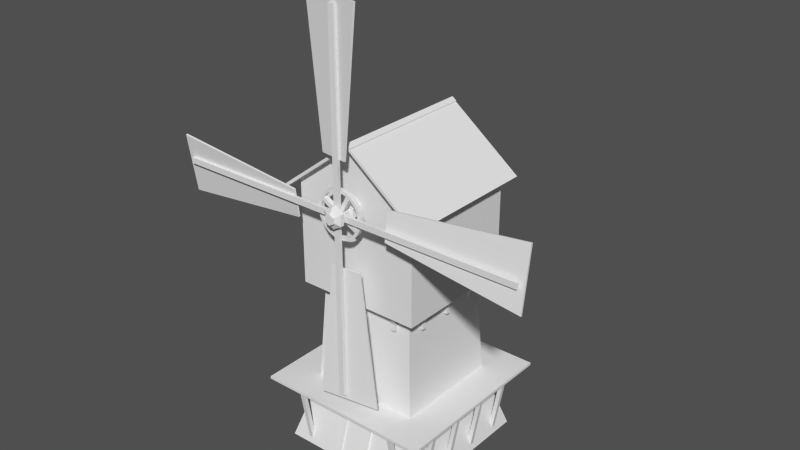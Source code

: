 # Source: WindMill.blend  (saved by Blender 4.1.23; exported with 4.5.12 LTS)
import bpy
from mathutils import Matrix  # noqa: F401  (used for matrix-valued properties, if any)

bpy.ops.wm.read_factory_settings(use_empty=True)
scene = bpy.context.scene
scene.name = 'Scene'

# ---- collections
col_collection_1 = bpy.data.collections.new('Collection 1'); scene.collection.children.link(col_collection_1)

# ---- world
world_world = bpy.data.worlds.new('World'); scene.world = world_world
world_world.use_nodes = True; world_world.node_tree.nodes.clear()
_N = world_world.node_tree.nodes; _L = world_world.node_tree.links
n0 = _N.new('ShaderNodeOutputWorld'); n0.name = 'World Output'; n0.location = (300, 300)
n1 = _N.new('ShaderNodeBlackbody'); n1.name = 'Blackbody'; n1.location = (-272, 291)
n1.inputs[0].default_value = 7000.0
n2 = _N.new('ShaderNodeBackground'); n2.name = 'Background'; n2.location = (10, 300)
n2.inputs[0].default_value = (0.07837, 0.07837, 0.07837, 1.0)
_L.new(n2.outputs[0], n0.inputs[0])
n0.is_active_output = True
world_world.color = (0.4543, 0.4486, 0.6074)
world_world.use_sun_shadow = False
world_world.sun_shadow_jitter_overblur = 0.0
world_world.cycles.sampling_method = 'NONE'
world_world.cycles.sample_map_resolution = 256
world_world.light_settings.ao_factor = 0.4504

# ---- meshes
me_cube = bpy.data.meshes.new('Cube')
me_cube.from_pydata([(-1.133, -1.441, -1.313), (-1.133, -1.632, -0.2429), (-1.049, -1.441, -1.313), (-1.049, -1.632, -0.2429), (-1.133, -1.491, -1.484), (-1.133, -1.716, -0.2429), (-1.049, -1.491, -1.484), (-1.049, -1.716, -0.2429), (1.044, -1.44, -1.313), (1.044, -1.631, -0.2429), (1.129, -1.439, -1.313), (1.129, -1.631, -0.2429), (1.044, -1.49, -1.484), (1.044, -1.715, -0.2429), (1.129, -1.49, -1.484), (1.129, -1.715, -0.2429), (1.133, 1.441, -1.313), (1.133, 1.632, -0.2429), (1.049, 1.441, -1.313), (1.049, 1.632, -0.2429), (1.133, 1.491, -1.484), (1.133, 1.716, -0.2429), (1.049, 1.491, -1.484), (1.049, 1.716, -0.2429), (0.4075, 1.44, -1.313), (0.4074, 1.632, -0.2429), (0.3231, 1.44, -1.313), (0.323, 1.631, -0.2429), (0.4074, 1.49, -1.484), (0.4073, 1.716, -0.2429), (0.323, 1.49, -1.484), (0.3229, 1.716, -0.2429), (-0.3184, 1.44, -1.313), (-0.3185, 1.631, -0.2429), (-0.4028, 1.44, -1.313), (-0.4029, 1.631, -0.2429), (-0.3185, 1.49, -1.484), (-0.3186, 1.716, -0.2429), (-0.4029, 1.49, -1.484), (-0.403, 1.716, -0.2429), (-1.044, 1.44, -1.313), (-1.044, 1.631, -0.2429), (-1.129, 1.439, -1.313), (-1.129, 1.631, -0.2429), (-1.044, 1.49, -1.484), (-1.044, 1.715, -0.2429), (-1.129, 1.49, -1.484), (-1.129, 1.715, -0.2429), (-1.44, 1.134, -1.313), (-1.631, 1.134, -0.2429), (-1.44, 1.05, -1.313), (-1.631, 1.05, -0.2429), (-1.49, 1.134, -1.484), (-1.716, 1.134, -0.2429), (-1.49, 1.05, -1.484), (-1.716, 1.05, -0.2429), (-1.44, 0.4082, -1.313), (-1.631, 0.4082, -0.2429), (-1.44, 0.3238, -1.313), (-1.631, 0.3238, -0.2429), (-1.49, 0.4082, -1.484), (-1.716, 0.4082, -0.2429), (-1.49, 0.3238, -1.484), (-1.716, 0.3238, -0.2429), (-1.44, -0.3177, -1.313), (-1.631, -0.3177, -0.2429), (-1.44, -0.4021, -1.313), (-1.631, -0.4021, -0.2429), (-1.49, -0.3177, -1.484), (-1.716, -0.3177, -0.2429), (-1.49, -0.4021, -1.484), (-1.716, -0.4021, -0.2429), (-1.44, -1.044, -1.313), (-1.631, -1.044, -0.2429), (-1.44, -1.128, -1.313), (-1.631, -1.128, -0.2429), (-1.49, -1.044, -1.484), (-1.716, -1.044, -0.2429), (-1.49, -1.128, -1.484), (-1.716, -1.128, -0.2429), (1.44, -1.134, -1.313), (1.631, -1.134, -0.2429), (1.44, -1.05, -1.313), (1.631, -1.05, -0.2429), (1.49, -1.134, -1.484), (1.716, -1.134, -0.2429), (1.49, -1.05, -1.484), (1.716, -1.05, -0.2429), (1.44, -0.4082, -1.313), (1.631, -0.4082, -0.2429), (1.44, -0.3238, -1.313), (1.631, -0.3238, -0.2429), (1.49, -0.4082, -1.484), (1.716, -0.4082, -0.2429), (1.49, -0.3238, -1.484), (1.716, -0.3238, -0.2429), (1.44, 0.3177, -1.313), (1.631, 0.3177, -0.2429), (1.44, 0.4021, -1.313), (1.631, 0.4021, -0.2429), (1.49, 0.3177, -1.484), (1.716, 0.3177, -0.2429), (1.49, 0.4021, -1.484), (1.716, 0.4021, -0.2429), (1.44, 1.044, -1.313), (1.631, 1.044, -0.2429), (1.44, 1.128, -1.313), (1.631, 1.128, -0.2429), (1.49, 1.044, -1.484), (1.716, 1.044, -0.2429), (1.49, 1.128, -1.484), (1.716, 1.128, -0.2429), (0.0, -1.582, 4.331), (0.0, -1.668, 4.331), (0.09383, -1.582, 4.321), (0.09383, -1.668, 4.321), (0.1841, -1.582, 4.294), (0.1841, -1.668, 4.294), (0.2672, -1.582, 4.25), (0.2672, -1.668, 4.25), (0.3401, -1.582, 4.19), (0.3401, -1.668, 4.19), (0.3999, -1.582, 4.117), (0.3999, -1.668, 4.117), (0.4443, -1.582, 4.034), (0.4443, -1.668, 4.034), (0.4717, -1.582, 3.944), (0.4717, -1.668, 3.944), (0.481, -1.582, 3.85), (0.481, -1.668, 3.85), (0.4717, -1.582, 3.756), (0.4717, -1.668, 3.756), (0.4443, -1.582, 3.666), (0.4443, -1.668, 3.666), (0.3999, -1.582, 3.583), (0.3999, -1.668, 3.583), (0.3401, -1.582, 3.51), (0.3401, -1.668, 3.51), (0.2672, -1.582, 3.45), (0.2672, -1.668, 3.45), (0.1841, -1.582, 3.405), (0.1841, -1.668, 3.405), (0.09383, -1.582, 3.378), (0.09383, -1.668, 3.378), (-1.47e-07, -1.582, 3.369), (-1.47e-07, -1.668, 3.369), (-0.09383, -1.582, 3.378), (-0.09383, -1.668, 3.378), (-0.1841, -1.582, 3.405), (-0.1841, -1.668, 3.405), (-0.2672, -1.582, 3.45), (-0.2672, -1.668, 3.45), (-0.3401, -1.582, 3.51), (-0.3401, -1.668, 3.51), (-0.3999, -1.582, 3.583), (-0.3999, -1.668, 3.583), (-0.4443, -1.582, 3.666), (-0.4443, -1.668, 3.666), (-0.4717, -1.582, 3.756), (-0.4717, -1.668, 3.756), (-0.481, -1.582, 3.85), (-0.481, -1.668, 3.85), (-0.4717, -1.582, 3.944), (-0.4717, -1.668, 3.944), (-0.4443, -1.582, 4.034), (-0.4443, -1.668, 4.034), (-0.3999, -1.582, 4.117), (-0.3999, -1.668, 4.117), (-0.3401, -1.582, 4.19), (-0.3401, -1.668, 4.19), (-0.2672, -1.582, 4.25), (-0.2672, -1.668, 4.25), (-0.1841, -1.582, 4.294), (-0.1841, -1.668, 4.294), (-0.09383, -1.582, 4.321), (-0.09383, -1.668, 4.321), (0.0, -1.582, 4.271), (0.0, -1.668, 4.271), (0.08221, -1.582, 4.263), (0.08221, -1.668, 4.263), (0.1613, -1.582, 4.239), (0.1613, -1.668, 4.239), (0.2341, -1.582, 4.2), (0.2341, -1.668, 4.2), (0.298, -1.582, 4.148), (0.298, -1.668, 4.148), (0.3504, -1.582, 4.084), (0.3504, -1.668, 4.084), (0.3893, -1.582, 4.011), (0.3893, -1.668, 4.011), (0.4133, -1.582, 3.932), (0.4133, -1.668, 3.932), (0.4214, -1.582, 3.85), (0.4214, -1.668, 3.85), (0.4133, -1.582, 3.768), (0.4133, -1.668, 3.768), (0.3893, -1.582, 3.688), (0.3893, -1.668, 3.688), (0.3504, -1.582, 3.616), (0.3504, -1.668, 3.616), (0.298, -1.582, 3.552), (0.298, -1.668, 3.552), (0.2341, -1.582, 3.499), (0.2341, -1.668, 3.499), (0.1613, -1.582, 3.46), (0.1613, -1.668, 3.46), (0.08221, -1.582, 3.436), (0.08221, -1.668, 3.436), (-1.47e-07, -1.582, 3.428), (-1.47e-07, -1.668, 3.428), (-0.08221, -1.582, 3.436), (-0.08221, -1.668, 3.436), (-0.1613, -1.582, 3.46), (-0.1613, -1.668, 3.46), (-0.2341, -1.582, 3.499), (-0.2341, -1.668, 3.499), (-0.298, -1.582, 3.552), (-0.298, -1.668, 3.552), (-0.3504, -1.582, 3.616), (-0.3504, -1.668, 3.616), (-0.3893, -1.582, 3.688), (-0.3893, -1.668, 3.688), (-0.4133, -1.582, 3.768), (-0.4133, -1.668, 3.768), (-0.4214, -1.582, 3.85), (-0.4214, -1.668, 3.85), (-0.4133, -1.582, 3.932), (-0.4133, -1.668, 3.932), (-0.3893, -1.582, 4.011), (-0.3893, -1.668, 4.011), (-0.3504, -1.582, 4.084), (-0.3504, -1.668, 4.084), (-0.298, -1.582, 4.148), (-0.298, -1.668, 4.148), (-0.2341, -1.582, 4.2), (-0.2341, -1.668, 4.2), (-0.1613, -1.582, 4.239), (-0.1613, -1.668, 4.239), (-0.08221, -1.582, 4.263), (-0.08221, -1.668, 4.263), (0.02143, -1.582, 3.802), (0.02143, -1.668, 3.802), (-0.05142, -1.668, 3.841), (-0.05142, -1.582, 3.841), (-0.04752, -1.582, 3.828), (-0.04752, -1.668, 3.828), (-0.00858, -1.668, 3.901), (-0.00858, -1.582, 3.901), (-0.02143, -1.582, 3.897), (-0.02143, -1.668, 3.897), (0.05142, -1.668, 3.858), (0.05142, -1.582, 3.858), (0.04752, -1.582, 3.871), (0.04752, -1.668, 3.871), (0.00858, -1.668, 3.798), (0.00858, -1.582, 3.798), (-0.2608, -1.587, -1.605), (-0.2608, -1.326, -0.7241), (0.2608, -1.553, -1.604), (0.2608, -1.292, -0.7236), (0.2608, -1.587, -1.605), (0.2608, -1.326, -0.7241), (-0.2608, -1.292, -0.7236), (-0.2608, -1.553, -1.604), (-0.3246, -1.587, -1.605), (-0.3246, -1.308, -0.6643), (-0.3246, -1.241, -0.6643), (-0.3246, -1.52, -1.605), (0.3246, -1.241, -0.6643), (0.3246, -1.52, -1.605), (0.3246, -1.308, -0.6643), (0.3246, -1.587, -1.605), (-0.7408, -1.028, 1.534), (-0.7408, -0.9997, 2.002), (-0.6624, -1.028, 1.534), (-0.6624, -0.9997, 2.002), (-0.7408, -1.106, 1.534), (-0.7408, -1.078, 2.002), (-0.6624, -1.106, 1.534), (-0.6624, -1.078, 2.002), (-0.7408, -1.086, 1.808), (-0.7408, -1.162, 2.002), (-0.6624, -1.086, 1.808), (-0.6624, -1.162, 2.002), (-0.7408, -1.095, 1.665), (-0.7408, -1.241, 2.002), (-0.6624, -1.095, 1.665), (-0.6624, -1.241, 2.002), (-0.03469, -1.028, 1.534), (-0.03469, -0.9997, 2.002), (0.04377, -1.028, 1.534), (0.04377, -0.9997, 2.002), (-0.03469, -1.106, 1.534), (-0.03469, -1.078, 2.002), (0.04377, -1.106, 1.534), (0.04377, -1.078, 2.002), (-0.03469, -1.086, 1.808), (-0.03469, -1.162, 2.002), (0.04377, -1.086, 1.808), (0.04377, -1.162, 2.002), (-0.03469, -1.095, 1.665), (-0.03469, -1.241, 2.002), (0.04377, -1.095, 1.665), (0.04377, -1.241, 2.002), (0.6715, -1.028, 1.534), (0.6715, -0.9997, 2.002), (0.7499, -1.028, 1.534), (0.7499, -0.9997, 2.002), (0.6715, -1.106, 1.534), (0.6715, -1.078, 2.002), (0.7499, -1.106, 1.534), (0.7499, -1.078, 2.002), (0.6715, -1.086, 1.808), (0.6715, -1.162, 2.002), (0.7499, -1.086, 1.808), (0.7499, -1.162, 2.002), (0.6715, -1.095, 1.665), (0.6715, -1.241, 2.002), (0.7499, -1.095, 1.665), (0.7499, -1.241, 2.002), (0.7408, 1.028, 1.534), (0.7408, 0.9997, 2.002), (0.6624, 1.028, 1.534), (0.6624, 0.9997, 2.002), (0.7408, 1.106, 1.534), (0.7408, 1.078, 2.002), (0.6624, 1.106, 1.534), (0.6624, 1.078, 2.002), (0.7408, 1.086, 1.808), (0.7408, 1.162, 2.002), (0.6624, 1.086, 1.808), (0.6624, 1.162, 2.002), (0.7408, 1.095, 1.665), (0.7408, 1.241, 2.002), (0.6624, 1.095, 1.665), (0.6624, 1.241, 2.002), (0.03469, 1.028, 1.534), (0.03469, 0.9997, 2.002), (-0.04377, 1.028, 1.534), (-0.04377, 0.9997, 2.002), (0.03469, 1.106, 1.534), (0.03469, 1.078, 2.002), (-0.04377, 1.106, 1.534), (-0.04377, 1.078, 2.002), (0.03469, 1.086, 1.808), (0.03469, 1.162, 2.002), (-0.04377, 1.086, 1.808), (-0.04377, 1.162, 2.002), (0.03469, 1.095, 1.665), (0.03469, 1.241, 2.002), (-0.04377, 1.095, 1.665), (-0.04377, 1.241, 2.002), (-0.6715, 1.028, 1.534), (-0.6715, 0.9997, 2.002), (-0.7499, 1.028, 1.534), (-0.7499, 0.9997, 2.002), (-0.6715, 1.106, 1.534), (-0.6715, 1.078, 2.002), (-0.7499, 1.106, 1.534), (-0.7499, 1.078, 2.002), (-0.6715, 1.086, 1.808), (-0.6715, 1.162, 2.002), (-0.7499, 1.086, 1.808), (-0.7499, 1.162, 2.002), (-0.6715, 1.095, 1.665), (-0.6715, 1.241, 2.002), (-0.7499, 1.095, 1.665), (-0.7499, 1.241, 2.002), (-1.028, 0.7408, 1.534), (-0.9997, 0.7408, 2.002), (-1.028, 0.6624, 1.534), (-0.9997, 0.6624, 2.002), (-1.106, 0.7408, 1.534), (-1.078, 0.7408, 2.002), (-1.106, 0.6624, 1.534), (-1.078, 0.6624, 2.002), (-1.086, 0.7408, 1.808), (-1.162, 0.7408, 2.002), (-1.086, 0.6624, 1.808), (-1.162, 0.6624, 2.002), (-1.095, 0.7408, 1.665), (-1.241, 0.7408, 2.002), (-1.095, 0.6624, 1.665), (-1.241, 0.6624, 2.002), (-1.028, 0.03469, 1.534), (-0.9997, 0.03469, 2.002), (-1.028, -0.04377, 1.534), (-0.9997, -0.04377, 2.002), (-1.106, 0.03469, 1.534), (-1.078, 0.03469, 2.002), (-1.106, -0.04377, 1.534), (-1.078, -0.04377, 2.002), (-1.086, 0.03469, 1.808), (-1.162, 0.03469, 2.002), (-1.086, -0.04377, 1.808), (-1.162, -0.04377, 2.002), (-1.095, 0.03469, 1.665), (-1.241, 0.03469, 2.002), (-1.095, -0.04377, 1.665), (-1.241, -0.04377, 2.002), (-1.028, -0.6715, 1.534), (-0.9997, -0.6715, 2.002), (-1.028, -0.7499, 1.534), (-0.9997, -0.7499, 2.002), (-1.106, -0.6715, 1.534), (-1.078, -0.6715, 2.002), (-1.106, -0.7499, 1.534), (-1.078, -0.7499, 2.002), (-1.086, -0.6715, 1.808), (-1.162, -0.6715, 2.002), (-1.086, -0.7499, 1.808), (-1.162, -0.7499, 2.002), (-1.095, -0.6715, 1.665), (-1.241, -0.6715, 2.002), (-1.095, -0.7499, 1.665), (-1.241, -0.7499, 2.002), (1.028, -0.7408, 1.534), (0.9997, -0.7408, 2.002), (1.028, -0.6624, 1.534), (0.9997, -0.6624, 2.002), (1.106, -0.7408, 1.534), (1.078, -0.7408, 2.002), (1.106, -0.6624, 1.534), (1.078, -0.6624, 2.002), (1.086, -0.7408, 1.808), (1.162, -0.7408, 2.002), (1.086, -0.6624, 1.808), (1.162, -0.6624, 2.002), (1.095, -0.7408, 1.665), (1.241, -0.7408, 2.002), (1.095, -0.6624, 1.665), (1.241, -0.6624, 2.002), (1.028, -0.03469, 1.534), (0.9997, -0.03469, 2.002), (1.028, 0.04377, 1.534), (0.9997, 0.04377, 2.002), (1.106, -0.03469, 1.534), (1.078, -0.03469, 2.002), (1.106, 0.04377, 1.534), (1.078, 0.04377, 2.002), (1.086, -0.03469, 1.808), (1.162, -0.03469, 2.002), (1.086, 0.04377, 1.808), (1.162, 0.04377, 2.002), (1.095, -0.03469, 1.665), (1.241, -0.03469, 2.002), (1.095, 0.04377, 1.665), (1.241, 0.04377, 2.002), (1.028, 0.6715, 1.534), (0.9997, 0.6715, 2.002), (1.028, 0.7499, 1.534), (0.9997, 0.7499, 2.002), (1.106, 0.6715, 1.534), (1.078, 0.6715, 2.002), (1.106, 0.7499, 1.534), (1.078, 0.7499, 2.002), (1.086, 0.6715, 1.808), (1.162, 0.6715, 2.002), (1.086, 0.7499, 1.808), (1.162, 0.7499, 2.002), (1.095, 0.6715, 1.665), (1.241, 0.6715, 2.002), (1.095, 0.7499, 1.665), (1.241, 0.7499, 2.002), (-8.966e-08, -1.134, 4.03), (0.0, -1.416, 4.03), (0.1549, -1.134, 3.94), (0.1549, -1.416, 3.94), (0.1549, -1.134, 3.761), (0.1549, -1.416, 3.761), (-1.053e-07, -1.134, 3.672), (-1.564e-08, -1.416, 3.672), (-0.1549, -1.134, 3.761), (-0.1549, -1.416, 3.761), (-0.1549, -1.134, 3.94), (-0.1549, -1.416, 3.94), (0.1549, -1.493, 3.94), (3.527e-09, -1.493, 4.03), (0.1549, -1.493, 3.761), (-1.211e-08, -1.493, 3.672), (-0.1549, -1.493, 3.761), (-0.1549, -1.493, 3.94), (0.09251, -1.493, 3.904), (6.735e-10, -1.493, 3.958), (0.09251, -1.493, 3.797), (-8.665e-09, -1.493, 3.744), (-0.09251, -1.493, 3.797), (-0.09251, -1.493, 3.904), (0.09251, -1.754, 3.904), (1.84e-08, -1.754, 3.958), (0.09251, -1.754, 3.797), (9.062e-09, -1.754, 3.744), (-0.09251, -1.754, 3.797), (-0.09251, -1.754, 3.904), (0.1887, -1.754, 3.96), (1.905e-08, -1.754, 4.069), (0.1887, -1.754, 3.742), (8.562e-12, -1.754, 3.633), (-0.1887, -1.754, 3.742), (-0.1887, -1.754, 3.96), (0.1887, -1.83, 3.96), (1.829e-08, -1.83, 4.069), (0.1887, -1.83, 3.742), (-7.521e-10, -1.83, 3.633), (-0.1887, -1.83, 3.742), (-0.1887, -1.83, 3.96), (0.09463, -1.888, 3.905), (1.973e-08, -1.888, 3.96), (0.09463, -1.888, 3.796), (1.017e-08, -1.888, 3.742), (-0.09463, -1.888, 3.796), (-0.09463, -1.888, 3.905), (0.09463, -1.925, 3.905), (2.228e-08, -1.925, 3.96), (0.09463, -1.925, 3.796), (1.272e-08, -1.925, 3.742), (-0.09463, -1.925, 3.796), (-0.09463, -1.925, 3.905), (1.526, 1.526, -1.604), (1.526, -1.526, -1.604), (-1.526, -1.526, -1.604), (-1.526, 1.526, -1.604), (1.28, 1.28, 1.9), (1.28, -1.28, 1.9), (-1.28, -1.28, 1.9), (-1.28, 1.28, 1.9), (1.28, 1.28, 4.016), (1.28, -1.28, 4.016), (-1.28, -1.28, 4.016), (-1.28, 1.28, 4.016), (-0.0001757, 1.28, 5.003), (-0.0001757, -1.28, 5.003), (1.313, 1.28, 4.059), (1.313, -1.28, 4.059), (-1.313, -1.28, 4.059), (-1.313, 1.28, 4.059), (1.47, 1.28, 3.869), (1.47, -1.28, 3.869), (-1.47, -1.28, 3.869), (-1.47, 1.28, 3.869), (1.504, 1.28, 3.912), (1.504, -1.28, 3.912), (-1.504, -1.28, 3.912), (-1.504, 1.28, 3.912), (-1.28, -1.456, 4.016), (-0.0001757, 1.456, 5.003), (-1.28, 1.456, 4.016), (1.28, 1.456, 4.016), (1.28, -1.456, 4.016), (-0.0001757, -1.456, 5.003), (-1.313, -1.456, 4.059), (-1.313, 1.456, 4.059), (1.313, 1.456, 4.059), (1.313, -1.456, 4.059), (1.504, 1.456, 3.912), (1.47, 1.456, 3.869), (-1.47, -1.456, 3.869), (-1.504, -1.456, 3.912), (-1.504, 1.456, 3.912), (-1.47, 1.456, 3.869), (1.47, -1.456, 3.869), (1.504, -1.456, 3.912), (1.125, 1.125, -0.2453), (1.125, -1.125, -0.2453), (-1.125, -1.125, -0.2453), (-1.125, 1.125, -0.2453), (-0.0001166, 1.456, 5.008), (-0.0001166, -1.456, 5.008), (0.08546, 1.28, 5.003), (-0.08531, 1.28, 5.003), (-0.08531, -1.28, 5.003), (0.08546, -1.28, 5.003), (-0.08531, 1.456, 5.003), (-0.01244, 1.456, 5.032), (7.625e-05, 1.456, 5.068), (0.08546, 1.456, 5.003), (0.01253, 1.456, 5.032), (0.08546, -1.456, 5.003), (0.01253, -1.456, 5.032), (7.625e-05, -1.456, 5.068), (-0.08531, -1.456, 5.003), (-0.01244, -1.456, 5.032), (-0.08531, 1.456, 5.028), (7.664e-05, 1.456, 5.093), (0.08546, 1.456, 5.028), (0.08546, -1.456, 5.028), (7.664e-05, -1.456, 5.093), (-0.08531, -1.456, 5.028), (-0.08531, 1.28, 5.028), (-0.08531, -1.28, 5.028), (7.664e-05, -1.28, 5.093), (0.08546, -1.28, 5.028), (0.08546, 1.28, 5.028), (7.664e-05, 1.28, 5.093), (1.239, 1.239, 1.9), (1.239, -1.239, 1.9), (-1.239, 1.239, 1.9), (-1.239, -1.239, 1.9), (1.0, 1.0, 1.998), (1.0, -1.0, 1.998), (-1.0, 1.0, 1.998), (-1.0, -1.0, 1.998), (1.239, 1.239, 1.998), (1.239, -1.239, 1.998), (-1.239, 1.239, 1.998), (-1.239, -1.239, 1.998), (-1.125, 1.125, -0.1909), (-1.125, -1.125, -0.1909), (1.125, -1.125, -0.1909), (1.125, 1.125, -0.1909), (1.815, 1.815, -0.2453), (-1.815, 1.815, -0.2453), (-1.815, -1.815, -0.2453), (1.815, -1.815, -0.2453), (-1.815, 1.815, -0.1909), (-1.815, -1.815, -0.1909), (1.815, -1.815, -0.1909), (1.815, 1.815, -0.1909), (3.797, -1.745, 3.363), (1.034, -1.696, 3.676), (3.797, -1.712, 3.352), (1.034, -1.662, 3.67), (3.797, -1.56, 4.565), (1.034, -1.61, 4.246), (3.797, -1.527, 4.554), (1.034, -1.576, 4.24), (3.691, -1.739, 3.793), (0.04114, -1.739, 3.793), (3.691, -1.676, 3.793), (0.04114, -1.676, 3.793), (3.691, -1.739, 3.909), (0.04113, -1.739, 3.909), (3.691, -1.676, 3.909), (0.04113, -1.676, 3.909), (0.4883, -1.745, 7.648), (0.1752, -1.696, 4.885), (0.4992, -1.712, 7.648), (0.1813, -1.662, 4.885), (-0.714, -1.56, 7.648), (-0.3956, -1.61, 4.885), (-0.7032, -1.527, 7.648), (-0.3894, -1.576, 4.885), (0.05744, -1.739, 7.541), (0.05783, -1.739, 3.892), (0.05744, -1.676, 7.541), (0.05783, -1.676, 3.892), (-0.05821, -1.739, 7.541), (-0.05783, -1.739, 3.892), (-0.05821, -1.676, 7.541), (-0.05783, -1.676, 3.892), (-3.797, -1.745, 4.34), (-1.034, -1.696, 4.026), (-3.797, -1.712, 4.35), (-1.034, -1.662, 4.032), (-3.797, -1.56, 3.137), (-1.034, -1.61, 3.455), (-3.797, -1.527, 3.148), (-1.034, -1.576, 3.462), (-3.691, -1.739, 3.909), (-0.04113, -1.739, 3.909), (-3.691, -1.676, 3.909), (-0.04113, -1.676, 3.909), (-3.691, -1.739, 3.793), (-0.04113, -1.739, 3.793), (-3.691, -1.676, 3.793), (-0.04113, -1.676, 3.793), (-0.4887, -1.745, 0.05367), (-0.1753, -1.696, 2.817), (-0.4996, -1.712, 0.05367), (-0.1815, -1.662, 2.817), (0.7136, -1.56, 0.05367), (0.3955, -1.61, 2.817), (0.7028, -1.527, 0.05367), (0.3893, -1.576, 2.817), (-0.05783, -1.739, 0.1603), (-0.05783, -1.739, 3.81), (-0.05783, -1.676, 0.1603), (-0.05783, -1.676, 3.81), (0.05783, -1.739, 0.1603), (0.05783, -1.739, 3.81), (0.05783, -1.676, 0.1603), (0.05783, -1.676, 3.81), (-1.063, -1.063, 0.9036), (1.063, -1.063, 0.9036), (1.063, 1.063, 0.9036), (-1.063, 1.063, 0.9036), (1.526, -1.192e-07, -1.604), (-1.526, 3.576e-07, -1.604), (1.28, -7.153e-07, 1.9), (-1.28, 3.576e-07, 1.9), (1.28, -7.153e-07, 4.016), (-1.28, 3.576e-07, 4.016), (1.313, -7.153e-07, 4.059), (-1.313, 3.576e-07, 4.059), (1.47, -8.345e-07, 3.869), (-1.47, 3.576e-07, 3.869), (1.504, -8.345e-07, 3.912), (-1.504, 3.576e-07, 3.912), (-1.125, 2.384e-07, -0.2453), (1.125, -2.384e-07, -0.2453), (-0.08531, -7.153e-07, 5.003), (0.08546, -7.153e-07, 5.003), (-0.08531, -7.153e-07, 5.028), (0.08546, -7.153e-07, 5.028), (7.664e-05, -7.153e-07, 5.093), (1.239, -7.153e-07, 1.9), (-1.239, 3.576e-07, 1.9), (1.0, -5.364e-07, 1.998), (-1.0, 1.788e-07, 1.998), (1.239, -7.153e-07, 1.998), (-1.239, 3.576e-07, 1.998), (1.125, -3.576e-07, -0.1909), (-1.125, 2.384e-07, -0.1909), (-1.815, 2.384e-07, -0.2453), (1.815, -3.576e-07, -0.2453), (1.815, -4.768e-07, -0.1909), (-1.815, 4.768e-07, -0.1909), (1.063, -4.768e-07, 0.9036), (-1.063, 1.192e-07, 0.9036), (2.416, -1.721, 3.519), (2.416, -1.687, 3.511), (2.416, -1.551, 4.397), (2.416, -1.585, 4.406), (-2.416, -1.721, 4.183), (-2.416, -1.687, 4.191), (-2.416, -1.551, 3.305), (-2.416, -1.585, 3.296), (-0.332, -1.721, 1.435), (-0.3405, -1.687, 1.435), (0.5461, -1.551, 1.435), (0.5546, -1.585, 1.435), (0.3318, -1.721, 6.267), (0.3403, -1.687, 6.267), (-0.5463, -1.551, 6.267), (-0.5548, -1.585, 6.267), (0.4197, -1.7, 6.957), (-0.6247, -1.539, 6.957), (-0.6344, -1.573, 6.957), (0.4101, -1.733, 6.957), (0.2535, -1.708, 5.576), (0.2608, -1.675, 5.576), (-0.4679, -1.564, 5.576), (-0.4752, -1.597, 5.576), (3.106, -1.7, 3.431), (3.106, -1.539, 4.476), (3.106, -1.573, 4.485), (3.106, -1.733, 3.441), (1.725, -1.708, 3.597), (1.725, -1.675, 3.59), (1.725, -1.564, 4.319), (1.725, -1.597, 4.326), (-3.106, -1.7, 4.271), (-3.106, -1.539, 3.226), (-3.106, -1.573, 3.217), (-3.106, -1.733, 4.261), (-1.725, -1.708, 4.105), (-1.725, -1.675, 4.112), (-1.725, -1.564, 3.383), (-1.725, -1.597, 3.376), (-0.2537, -1.708, 2.126), (-0.261, -1.675, 2.126), (0.4677, -1.564, 2.126), (0.475, -1.597, 2.126), (-0.4201, -1.7, 0.7444), (0.6244, -1.539, 0.7444), (0.6341, -1.573, 0.7444), (-0.4104, -1.733, 0.7444), (1.034, -1.619, 3.955), (3.797, -1.619, 3.953), (1.034, -1.653, 3.961), (3.797, -1.653, 3.964), (2.416, -1.653, 3.962), (2.416, -1.619, 3.954), (3.106, -1.653, 3.963), (3.106, -1.619, 3.953), (1.725, -1.619, 3.954), (1.725, -1.653, 3.962), (-0.1041, -1.619, 4.885), (-0.102, -1.619, 7.648), (-0.1102, -1.653, 4.885), (-0.1128, -1.653, 7.648), (-0.1115, -1.653, 6.267), (-0.103, -1.619, 6.267), (-0.1122, -1.653, 6.957), (-0.1025, -1.619, 6.957), (-0.1035, -1.619, 5.576), (-0.1109, -1.653, 5.576), (-1.034, -1.619, 3.747), (-3.797, -1.619, 3.749), (-1.034, -1.653, 3.741), (-3.797, -1.653, 3.738), (-2.416, -1.653, 3.74), (-2.416, -1.619, 3.748), (-3.106, -1.653, 3.739), (-3.106, -1.619, 3.749), (-1.725, -1.619, 3.747), (-1.725, -1.653, 3.74), (0.1039, -1.619, 2.817), (0.1016, -1.619, 0.05367), (0.1101, -1.653, 2.817), (0.1124, -1.653, 0.05367), (0.1113, -1.653, 1.435), (0.1028, -1.619, 1.435), (0.1034, -1.619, 2.126), (0.1107, -1.653, 2.126), (0.1119, -1.653, 0.7444), (0.1022, -1.619, 0.7444)], [], [(1, 3, 2, 0), (3, 7, 6, 2), (7, 5, 4, 6), (5, 1, 0, 4), (9, 11, 10, 8), (11, 15, 14, 10), (15, 13, 12, 14), (13, 9, 8, 12), (17, 19, 18, 16), (19, 23, 22, 18), (23, 21, 20, 22), (21, 17, 16, 20), (25, 27, 26, 24), (27, 31, 30, 26), (31, 29, 28, 30), (29, 25, 24, 28), (33, 35, 34, 32), (35, 39, 38, 34), (39, 37, 36, 38), (37, 33, 32, 36), (41, 43, 42, 40), (43, 47, 46, 42), (47, 45, 44, 46), (45, 41, 40, 44), (49, 51, 50, 48), (51, 55, 54, 50), (55, 53, 52, 54), (53, 49, 48, 52), (57, 59, 58, 56), (59, 63, 62, 58), (63, 61, 60, 62), (61, 57, 56, 60), (65, 67, 66, 64), (67, 71, 70, 66), (71, 69, 68, 70), (69, 65, 64, 68), (73, 75, 74, 72), (75, 79, 78, 74), (79, 77, 76, 78), (77, 73, 72, 76), (81, 83, 82, 80), (83, 87, 86, 82), (87, 85, 84, 86), (85, 81, 80, 84), (89, 91, 90, 88), (91, 95, 94, 90), (95, 93, 92, 94), (93, 89, 88, 92), (97, 99, 98, 96), (99, 103, 102, 98), (103, 101, 100, 102), (101, 97, 96, 100), (105, 107, 106, 104), (107, 111, 110, 106), (111, 109, 108, 110), (109, 105, 104, 108), (112, 113, 115, 114), (114, 115, 117, 116), (116, 117, 119, 118), (118, 119, 121, 120), (120, 121, 123, 122), (122, 123, 125, 124), (124, 125, 127, 126), (126, 127, 129, 128), (128, 129, 131, 130), (130, 131, 133, 132), (132, 133, 135, 134), (134, 135, 137, 136), (136, 137, 139, 138), (138, 139, 141, 140), (140, 141, 143, 142), (142, 143, 145, 144), (144, 145, 147, 146), (146, 147, 149, 148), (148, 149, 151, 150), (150, 151, 153, 152), (152, 153, 155, 154), (154, 155, 157, 156), (156, 157, 159, 158), (158, 159, 161, 160), (160, 161, 163, 162), (162, 163, 165, 164), (164, 165, 167, 166), (166, 167, 169, 168), (168, 169, 171, 170), (170, 171, 173, 172), (174, 175, 113, 112), (172, 173, 175, 174), (178, 179, 177, 176), (180, 181, 179, 178), (184, 185, 183, 182), (186, 187, 185, 184), (188, 189, 187, 186), (190, 191, 189, 188), (192, 193, 191, 190), (194, 195, 193, 192), (196, 197, 195, 194), (200, 201, 199, 198), (202, 203, 201, 200), (204, 205, 203, 202), (206, 207, 205, 204), (208, 209, 207, 206), (210, 211, 209, 208), (212, 213, 211, 210), (216, 217, 215, 214), (218, 219, 217, 216), (220, 221, 219, 218), (222, 223, 221, 220), (224, 225, 223, 222), (226, 227, 225, 224), (228, 229, 227, 226), (232, 233, 231, 230), (234, 235, 233, 232), (236, 237, 235, 234), (176, 177, 239, 238), (238, 239, 237, 236), (112, 114, 178, 176), (115, 113, 177, 179), (114, 116, 180, 178), (117, 115, 179, 181), (116, 118, 182, 180), (119, 117, 181, 183), (118, 120, 184, 182), (121, 119, 183, 185), (120, 122, 186, 184), (123, 121, 185, 187), (122, 124, 188, 186), (125, 123, 187, 189), (124, 126, 190, 188), (127, 125, 189, 191), (126, 128, 192, 190), (129, 127, 191, 193), (128, 130, 194, 192), (131, 129, 193, 195), (130, 132, 196, 194), (133, 131, 195, 197), (132, 134, 198, 196), (135, 133, 197, 199), (134, 136, 200, 198), (137, 135, 199, 201), (136, 138, 202, 200), (139, 137, 201, 203), (138, 140, 204, 202), (141, 139, 203, 205), (140, 142, 206, 204), (143, 141, 205, 207), (142, 144, 208, 206), (145, 143, 207, 209), (144, 146, 210, 208), (147, 145, 209, 211), (146, 148, 212, 210), (149, 147, 211, 213), (148, 150, 214, 212), (151, 149, 213, 215), (150, 152, 216, 214), (153, 151, 215, 217), (152, 154, 218, 216), (155, 153, 217, 219), (154, 156, 220, 218), (157, 155, 219, 221), (156, 158, 222, 220), (159, 157, 221, 223), (158, 160, 224, 222), (161, 159, 223, 225), (160, 162, 226, 224), (163, 161, 225, 227), (162, 164, 228, 226), (165, 163, 227, 229), (164, 166, 230, 228), (167, 165, 229, 231), (166, 168, 232, 230), (169, 167, 231, 233), (168, 170, 234, 232), (171, 169, 233, 235), (170, 172, 236, 234), (173, 171, 235, 237), (172, 174, 238, 236), (175, 173, 237, 239), (174, 112, 176, 238), (113, 175, 239, 177), (183, 241, 240, 182), (181, 242, 241, 183), (180, 243, 242, 181), (182, 240, 243, 180), (199, 245, 244, 198), (197, 246, 245, 199), (196, 247, 246, 197), (198, 244, 247, 196), (215, 249, 248, 214), (213, 250, 249, 215), (212, 251, 250, 213), (214, 248, 251, 212), (231, 253, 252, 230), (229, 254, 253, 231), (228, 255, 254, 229), (230, 252, 255, 228), (260, 261, 259, 258), (256, 260, 258, 263), (257, 256, 263, 262), (261, 257, 262, 259), (261, 260, 271, 270), (265, 266, 267, 264), (268, 270, 271, 269), (270, 268, 266, 265), (256, 257, 265, 264), (259, 262, 263, 258), (257, 261, 270, 265), (275, 279, 278, 274), (279, 277, 276, 278), (277, 273, 272, 276), (272, 274, 278, 276), (281, 283, 282, 280), (283, 287, 286, 282), (287, 285, 284, 286), (285, 281, 280, 284), (291, 295, 294, 290), (295, 293, 292, 294), (293, 289, 288, 292), (288, 290, 294, 292), (297, 299, 298, 296), (299, 303, 302, 298), (303, 301, 300, 302), (301, 297, 296, 300), (307, 311, 310, 306), (311, 309, 308, 310), (309, 305, 304, 308), (304, 306, 310, 308), (313, 315, 314, 312), (315, 319, 318, 314), (319, 317, 316, 318), (317, 313, 312, 316), (323, 327, 326, 322), (327, 325, 324, 326), (325, 321, 320, 324), (320, 322, 326, 324), (329, 331, 330, 328), (331, 335, 334, 330), (335, 333, 332, 334), (333, 329, 328, 332), (339, 343, 342, 338), (343, 341, 340, 342), (341, 337, 336, 340), (336, 338, 342, 340), (345, 347, 346, 344), (347, 351, 350, 346), (351, 349, 348, 350), (349, 345, 344, 348), (355, 359, 358, 354), (359, 357, 356, 358), (357, 353, 352, 356), (352, 354, 358, 356), (361, 363, 362, 360), (363, 367, 366, 362), (367, 365, 364, 366), (365, 361, 360, 364), (371, 375, 374, 370), (375, 373, 372, 374), (373, 369, 368, 372), (368, 370, 374, 372), (377, 379, 378, 376), (379, 383, 382, 378), (383, 381, 380, 382), (381, 377, 376, 380), (387, 391, 390, 386), (391, 389, 388, 390), (389, 385, 384, 388), (384, 386, 390, 388), (393, 395, 394, 392), (395, 399, 398, 394), (399, 397, 396, 398), (397, 393, 392, 396), (403, 407, 406, 402), (407, 405, 404, 406), (405, 401, 400, 404), (400, 402, 406, 404), (409, 411, 410, 408), (411, 415, 414, 410), (415, 413, 412, 414), (413, 409, 408, 412), (419, 423, 422, 418), (423, 421, 420, 422), (421, 417, 416, 420), (416, 418, 422, 420), (425, 427, 426, 424), (427, 431, 430, 426), (431, 429, 428, 430), (429, 425, 424, 428), (435, 439, 438, 434), (439, 437, 436, 438), (437, 433, 432, 436), (432, 434, 438, 436), (441, 443, 442, 440), (443, 447, 446, 442), (447, 445, 444, 446), (445, 441, 440, 444), (451, 455, 454, 450), (455, 453, 452, 454), (453, 449, 448, 452), (448, 450, 454, 452), (457, 459, 458, 456), (459, 463, 462, 458), (463, 461, 460, 462), (461, 457, 456, 460), (464, 465, 467, 466), (466, 467, 469, 468), (468, 469, 471, 470), (470, 471, 473, 472), (469, 467, 476, 478), (474, 475, 465, 464), (472, 473, 475, 474), (512, 513, 515, 514), (479, 478, 484, 485), (475, 473, 480, 481), (467, 465, 477, 476), (471, 469, 478, 479), (465, 475, 481, 477), (473, 471, 479, 480), (484, 482, 488, 490), (476, 477, 483, 482), (477, 481, 487, 483), (480, 479, 485, 486), (478, 476, 482, 484), (481, 480, 486, 487), (488, 489, 495, 494), (487, 486, 492, 493), (485, 484, 490, 491), (482, 483, 489, 488), (483, 487, 493, 489), (486, 485, 491, 492), (499, 498, 504, 505), (489, 493, 499, 495), (492, 491, 497, 498), (490, 488, 494, 496), (493, 492, 498, 499), (491, 490, 496, 497), (501, 505, 511, 507), (497, 496, 502, 503), (494, 495, 501, 500), (495, 499, 505, 501), (498, 497, 503, 504), (496, 494, 500, 502), (511, 510, 516, 517), (504, 503, 509, 510), (502, 500, 506, 508), (505, 504, 510, 511), (503, 502, 508, 509), (500, 501, 507, 506), (513, 517, 516, 515), (509, 508, 514, 515), (506, 507, 513, 512), (507, 511, 517, 513), (510, 509, 515, 516), (508, 506, 512, 514), (686, 519, 520, 687), (689, 525, 596, 706), (524, 523, 527, 528), (688, 523, 595, 705), (692, 533, 541, 696), (688, 522, 526, 690), (689, 524, 528, 691), (522, 525, 529, 526), (535, 569, 572, 551), (532, 540, 554, 552), (530, 529, 546, 545), (695, 538, 542, 697), (694, 536, 540, 696), (541, 533, 553, 561), (691, 528, 538, 695), (528, 527, 531), (693, 535, 543, 697), (543, 535, 551, 558), (690, 526, 536, 694), (526, 530, 545, 547), (551, 546, 559, 558), (547, 552, 554, 555), (553, 548, 560, 561), (544, 550, 557, 556), (540, 536, 555, 554), (536, 526, 547, 555), (693, 534, 570, 700), (542, 538, 556, 557), (531, 527, 548, 549), (538, 528, 544, 556), (533, 571, 577, 553), (539, 543, 558, 559), (527, 537, 560, 548), (537, 541, 561, 560), (534, 542, 557, 550), (529, 539, 559, 546), (526, 529, 530), (528, 531, 549, 544), (519, 563, 564, 520), (687, 698, 565, 521), (521, 565, 562, 518), (686, 699, 563, 519), (545, 546, 551, 572), (549, 548, 553, 577), (574, 572, 582, 583), (545, 566, 576, 575), (549, 567, 581, 580), (692, 532, 568, 701), (570, 534, 550, 580), (568, 532, 552, 575), (574, 575, 576), (572, 574, 573), (579, 580, 581), (577, 571, 591, 585), (575, 574, 583, 584), (568, 575, 584, 592), (702, 589, 590, 704), (703, 592, 593, 704), (577, 579, 578), (573, 574, 576, 566), (582, 588, 593, 583), (592, 584, 583, 593), (700, 570, 589, 702), (579, 577, 585, 586), (578, 579, 581, 567), (570, 580, 587, 589), (589, 587, 586, 590), (585, 591, 590, 586), (572, 569, 588, 582), (701, 568, 592, 703), (580, 579, 586, 587), (547, 545, 575, 552), (566, 545, 572, 573), (567, 549, 577, 578), (544, 549, 580, 550), (596, 594, 602, 604), (706, 596, 604, 710), (525, 522, 594, 596), (523, 524, 597, 595), (601, 599, 603, 605), (707, 598, 602, 709), (708, 601, 605, 710), (598, 600, 604, 602), (595, 597, 605, 603), (705, 595, 603, 709), (718, 682, 601, 708), (682, 683, 599, 601), (717, 684, 598, 707), (684, 685, 600, 598), (698, 564, 612, 713), (699, 562, 610, 714), (711, 608, 616, 715), (712, 606, 614, 716), (610, 611, 614, 617), (714, 610, 617, 715), (612, 613, 616, 615), (713, 612, 615, 716), (608, 607, 615, 616), (606, 609, 617, 614), (564, 563, 613, 612), (562, 565, 611, 610), (746, 743, 620, 618), (774, 744, 624, 768), (744, 745, 622, 624), (773, 746, 618, 770), (770, 768, 624, 622), (769, 767, 621, 619), (627, 629, 628, 626), (629, 633, 632, 628), (633, 631, 630, 632), (631, 627, 626, 630), (626, 628, 632, 630), (631, 633, 629, 627), (738, 735, 636, 634), (784, 736, 640, 778), (736, 737, 638, 640), (783, 738, 634, 780), (780, 778, 640, 638), (779, 777, 637, 635), (643, 645, 644, 642), (645, 649, 648, 644), (649, 647, 646, 648), (647, 643, 642, 646), (642, 644, 648, 646), (647, 649, 645, 643), (754, 751, 652, 650), (794, 752, 656, 788), (752, 753, 654, 656), (793, 754, 650, 790), (790, 788, 656, 654), (789, 787, 653, 651), (659, 661, 660, 658), (661, 665, 664, 660), (665, 663, 662, 664), (663, 659, 658, 662), (658, 660, 664, 662), (663, 665, 661, 659), (766, 763, 668, 666), (806, 764, 672, 798), (764, 765, 670, 672), (805, 766, 666, 800), (800, 798, 672, 670), (799, 797, 669, 667), (675, 677, 676, 674), (677, 681, 680, 676), (681, 679, 678, 680), (679, 675, 674, 678), (674, 676, 680, 678), (679, 681, 677, 675), (609, 606, 685, 684), (711, 609, 684, 717), (607, 608, 683, 682), (712, 607, 682, 718), (606, 712, 718, 685), (608, 711, 717, 683), (611, 713, 716, 614), (613, 714, 715, 616), (607, 712, 716, 615), (609, 711, 715, 617), (563, 699, 714, 613), (565, 698, 713, 611), (683, 717, 707, 599), (685, 718, 708, 600), (594, 705, 709, 602), (600, 708, 710, 604), (599, 707, 709, 603), (597, 706, 710, 605), (571, 701, 703, 591), (569, 700, 702, 588), (591, 703, 704, 590), (588, 702, 704, 593), (533, 692, 701, 571), (518, 562, 699, 686), (520, 564, 698, 687), (535, 693, 700, 569), (527, 690, 694, 537), (534, 693, 697, 542), (529, 691, 695, 539), (537, 694, 696, 541), (539, 695, 697, 543), (525, 689, 691, 529), (523, 688, 690, 527), (532, 692, 696, 540), (522, 688, 705, 594), (524, 689, 706, 597), (518, 686, 687, 521), (776, 747, 719, 771), (749, 750, 722, 721), (775, 749, 721, 772), (747, 748, 720, 719), (796, 755, 723, 791), (757, 758, 726, 725), (795, 757, 725, 792), (755, 756, 724, 723), (804, 759, 727, 801), (761, 762, 730, 729), (803, 761, 729, 802), (759, 760, 728, 727), (786, 739, 731, 781), (741, 742, 734, 733), (785, 741, 733, 782), (739, 740, 732, 731), (781, 731, 738, 783), (733, 734, 737, 736), (782, 733, 736, 784), (731, 732, 735, 738), (635, 637, 740, 739), (777, 641, 741, 785), (641, 639, 742, 741), (779, 635, 739, 786), (771, 719, 746, 773), (721, 722, 745, 744), (772, 721, 744, 774), (719, 720, 743, 746), (619, 621, 748, 747), (767, 625, 749, 775), (625, 623, 750, 749), (769, 619, 747, 776), (791, 723, 754, 793), (725, 726, 753, 752), (792, 725, 752, 794), (723, 724, 751, 754), (651, 653, 756, 755), (787, 657, 757, 795), (657, 655, 758, 757), (789, 651, 755, 796), (667, 669, 760, 759), (797, 673, 761, 803), (673, 671, 762, 761), (799, 667, 759, 804), (801, 727, 766, 805), (729, 730, 765, 764), (802, 729, 764, 806), (727, 728, 763, 766), (623, 769, 776, 750), (621, 767, 775, 748), (720, 772, 774, 743), (722, 771, 773, 745), (748, 775, 772, 720), (750, 776, 771, 722), (623, 625, 767, 769), (618, 620, 768, 770), (745, 773, 770, 622), (743, 774, 768, 620), (639, 779, 786, 742), (637, 777, 785, 740), (732, 782, 784, 735), (734, 781, 783, 737), (740, 785, 782, 732), (742, 786, 781, 734), (639, 641, 777, 779), (634, 636, 778, 780), (737, 783, 780, 638), (735, 784, 778, 636), (655, 789, 796, 758), (653, 787, 795, 756), (724, 792, 794, 751), (726, 791, 793, 753), (756, 795, 792, 724), (758, 796, 791, 726), (655, 657, 787, 789), (650, 652, 788, 790), (753, 793, 790, 654), (751, 794, 788, 652), (728, 802, 806, 763), (730, 801, 805, 765), (671, 799, 804, 762), (669, 797, 803, 760), (760, 803, 802, 728), (762, 804, 801, 730), (671, 673, 797, 799), (666, 668, 798, 800), (765, 805, 800, 670), (763, 806, 798, 668)])
_uv = me_cube.uv_layers.new(name='UVMap')
_uv.uv.foreach_set('vector', [0.03227, 0.9681, 0.01917, 0.9681, 0.01964, 0.7859, 0.03274, 0.7859, 0.07114, 0.9681, 0.05825, 0.9681, 0.05825, 0.7859, 0.07067, 0.7859, 0.05825, 0.9681, 0.04516, 0.9681, 0.04516, 0.7859, 0.05825, 0.7859, 0.04516, 0.9681, 0.03227, 0.9681, 0.03274, 0.7859, 0.04516, 0.7859, 0.03227, 0.9681, 0.01917, 0.9681, 0.01964, 0.7859, 0.03274, 0.7859, 0.07114, 0.9681, 0.05825, 0.9681, 0.05825, 0.7859, 0.07067, 0.7859, 0.05825, 0.9681, 0.04516, 0.9681, 0.04516, 0.7859, 0.05825, 0.7859, 0.04516, 0.9681, 0.03227, 0.9681, 0.03274, 0.7859, 0.04516, 0.7859, 0.03227, 0.9681, 0.01917, 0.9681, 0.01964, 0.7859, 0.03274, 0.7859, 0.07114, 0.9681, 0.05825, 0.9681, 0.05825, 0.7859, 0.07067, 0.7859, 0.05825, 0.9681, 0.04516, 0.9681, 0.04516, 0.7859, 0.05825, 0.7859, 0.04516, 0.9681, 0.03227, 0.9681, 0.03274, 0.7859, 0.04516, 0.7859, 0.03227, 0.9681, 0.01917, 0.9681, 0.01964, 0.7859, 0.03274, 0.7859, 0.07114, 0.9681, 0.05825, 0.9681, 0.05825, 0.7859, 0.07067, 0.7859, 0.05825, 0.9681, 0.04516, 0.9681, 0.04516, 0.7859, 0.05825, 0.7859, 0.04516, 0.9681, 0.03227, 0.9681, 0.03274, 0.7859, 0.04516, 0.7859, 0.03227, 0.9681, 0.01917, 0.9681, 0.01964, 0.7859, 0.03274, 0.7859, 0.07114, 0.9681, 0.05825, 0.9681, 0.05825, 0.7859, 0.07067, 0.7859, 0.05825, 0.9681, 0.04516, 0.9681, 0.04516, 0.7859, 0.05825, 0.7859, 0.04516, 0.9681, 0.03227, 0.9681, 0.03274, 0.7859, 0.04516, 0.7859, 0.03227, 0.9681, 0.01917, 0.9681, 0.01964, 0.7859, 0.03274, 0.7859, 0.07114, 0.9681, 0.05825, 0.9681, 0.05825, 0.7859, 0.07067, 0.7859, 0.05825, 0.9681, 0.04516, 0.9681, 0.04516, 0.7859, 0.05825, 0.7859, 0.04516, 0.9681, 0.03227, 0.9681, 0.03274, 0.7859, 0.04516, 0.7859, 0.03227, 0.9681, 0.01917, 0.9681, 0.01964, 0.7859, 0.03274, 0.7859, 0.07114, 0.9681, 0.05825, 0.9681, 0.05825, 0.7859, 0.07067, 0.7859, 0.05825, 0.9681, 0.04516, 0.9681, 0.04516, 0.7859, 0.05825, 0.7859, 0.04516, 0.9681, 0.03227, 0.9681, 0.03274, 0.7859, 0.04516, 0.7859, 0.03227, 0.9681, 0.01917, 0.9681, 0.01964, 0.7859, 0.03274, 0.7859, 0.07114, 0.9681, 0.05825, 0.9681, 0.05825, 0.7859, 0.07067, 0.7859, 0.05825, 0.9681, 0.04516, 0.9681, 0.04516, 0.7859, 0.05825, 0.7859, 0.04516, 0.9681, 0.03227, 0.9681, 0.03274, 0.7859, 0.04516, 0.7859, 0.03227, 0.9681, 0.01917, 0.9681, 0.01964, 0.7859, 0.03274, 0.7859, 0.07114, 0.9681, 0.05825, 0.9681, 0.05825, 0.7859, 0.07067, 0.7859, 0.05825, 0.9681, 0.04516, 0.9681, 0.04516, 0.7859, 0.05825, 0.7859, 0.04516, 0.9681, 0.03227, 0.9681, 0.03274, 0.7859, 0.04516, 0.7859, 0.03227, 0.9681, 0.01917, 0.9681, 0.01964, 0.7859, 0.03274, 0.7859, 0.07114, 0.9681, 0.05825, 0.9681, 0.05825, 0.7859, 0.07067, 0.7859, 0.05825, 0.9681, 0.04516, 0.9681, 0.04516, 0.7859, 0.05825, 0.7859, 0.04516, 0.9681, 0.03227, 0.9681, 0.03274, 0.7859, 0.04516, 0.7859, 0.03227, 0.9681, 0.01917, 0.9681, 0.01964, 0.7859, 0.03274, 0.7859, 0.07114, 0.9681, 0.05825, 0.9681, 0.05825, 0.7859, 0.07067, 0.7859, 0.05825, 0.9681, 0.04516, 0.9681, 0.04516, 0.7859, 0.05825, 0.7859, 0.04516, 0.9681, 0.03227, 0.9681, 0.03274, 0.7859, 0.04516, 0.7859, 0.03227, 0.9681, 0.01917, 0.9681, 0.01964, 0.7859, 0.03274, 0.7859, 0.07114, 0.9681, 0.05825, 0.9681, 0.05825, 0.7859, 0.07067, 0.7859, 0.05825, 0.9681, 0.04516, 0.9681, 0.04516, 0.7859, 0.05825, 0.7859, 0.04516, 0.9681, 0.03227, 0.9681, 0.03274, 0.7859, 0.04516, 0.7859, 0.03227, 0.9681, 0.01917, 0.9681, 0.01964, 0.7859, 0.03274, 0.7859, 0.07114, 0.9681, 0.05825, 0.9681, 0.05825, 0.7859, 0.07067, 0.7859, 0.05825, 0.9681, 0.04516, 0.9681, 0.04516, 0.7859, 0.05825, 0.7859, 0.04516, 0.9681, 0.03227, 0.9681, 0.03274, 0.7859, 0.04516, 0.7859, 0.03227, 0.9681, 0.01917, 0.9681, 0.01964, 0.7859, 0.03274, 0.7859, 0.07114, 0.9681, 0.05825, 0.9681, 0.05825, 0.7859, 0.07067, 0.7859, 0.05825, 0.9681, 0.04516, 0.9681, 0.04516, 0.7859, 0.05825, 0.7859, 0.04516, 0.9681, 0.03227, 0.9681, 0.03274, 0.7859, 0.04516, 0.7859, 0.1784, 0.9668, 0.1784, 0.9668, 0.1941, 0.9653, 0.1941, 0.9653, 0.1941, 0.9653, 0.1941, 0.9653, 0.2092, 0.9607, 0.2092, 0.9607, 0.2092, 0.9607, 0.2092, 0.9607, 0.2231, 0.9532, 0.2231, 0.9532, 0.2231, 0.9532, 0.2231, 0.9532, 0.2353, 0.9432, 0.2353, 0.9432, 0.2353, 0.9432, 0.2353, 0.9432, 0.2453, 0.931, 0.2453, 0.931, 0.2453, 0.931, 0.2453, 0.931, 0.2527, 0.9171, 0.2527, 0.9171, 0.2527, 0.9171, 0.2527, 0.9171, 0.2573, 0.902, 0.2573, 0.902, 0.2573, 0.902, 0.2573, 0.902, 0.2589, 0.8863, 0.2589, 0.8863, 0.2589, 0.8863, 0.2589, 0.8863, 0.2573, 0.8706, 0.2573, 0.8706, 0.2573, 0.8706, 0.2573, 0.8706, 0.2527, 0.8555, 0.2527, 0.8555, 0.2527, 0.8555, 0.2527, 0.8555, 0.2453, 0.8416, 0.2453, 0.8416, 0.2453, 0.8416, 0.2453, 0.8416, 0.2353, 0.8294, 0.2353, 0.8294, 0.2353, 0.8294, 0.2353, 0.8294, 0.2231, 0.8194, 0.2231, 0.8194, 0.2231, 0.8194, 0.2231, 0.8194, 0.2092, 0.812, 0.2092, 0.812, 0.2092, 0.812, 0.2092, 0.812, 0.1941, 0.8074, 0.1941, 0.8074, 0.1941, 0.8074, 0.1941, 0.8074, 0.1784, 0.8058, 0.1784, 0.8058, 0.1784, 0.8058, 0.1784, 0.8058, 0.1627, 0.8074, 0.1627, 0.8074, 0.1627, 0.8074, 0.1627, 0.8074, 0.1476, 0.812, 0.1476, 0.812, 0.1476, 0.812, 0.1476, 0.812, 0.1337, 0.8194, 0.1337, 0.8194, 0.1337, 0.8194, 0.1337, 0.8194, 0.1215, 0.8294, 0.1215, 0.8294, 0.1215, 0.8294, 0.1215, 0.8294, 0.1115, 0.8416, 0.1115, 0.8416, 0.1115, 0.8416, 0.1115, 0.8416, 0.104, 0.8555, 0.104, 0.8555, 0.104, 0.8555, 0.104, 0.8555, 0.09944, 0.8706, 0.09944, 0.8706, 0.09944, 0.8706, 0.09944, 0.8706, 0.0979, 0.8863, 0.0979, 0.8863, 0.0979, 0.8863, 0.0979, 0.8863, 0.09944, 0.902, 0.09944, 0.902, 0.09944, 0.902, 0.09944, 0.902, 0.104, 0.9171, 0.104, 0.9171, 0.104, 0.9171, 0.104, 0.9171, 0.1115, 0.931, 0.1115, 0.931, 0.1115, 0.931, 0.1115, 0.931, 0.1215, 0.9432, 0.1215, 0.9432, 0.1215, 0.9432, 0.1215, 0.9432, 0.1337, 0.9532, 0.1337, 0.9532, 0.1337, 0.9532, 0.1337, 0.9532, 0.1476, 0.9607, 0.1476, 0.9607, 0.1627, 0.9653, 0.1627, 0.9653, 0.1784, 0.9668, 0.1784, 0.9668, 0.1476, 0.9607, 0.1476, 0.9607, 0.1627, 0.9653, 0.1627, 0.9653, 0.1921, 0.9555, 0.1921, 0.9555, 0.1784, 0.9568, 0.1784, 0.9568, 0.2054, 0.9515, 0.2054, 0.9515, 0.1921, 0.9555, 0.1921, 0.9555, 0.2282, 0.9362, 0.2282, 0.9362, 0.2176, 0.945, 0.2176, 0.945, 0.237, 0.9255, 0.237, 0.9255, 0.2282, 0.9362, 0.2282, 0.9362, 0.2435, 0.9133, 0.2435, 0.9133, 0.237, 0.9255, 0.237, 0.9255, 0.2475, 0.9001, 0.2475, 0.9001, 0.2435, 0.9133, 0.2435, 0.9133, 0.2489, 0.8863, 0.2489, 0.8863, 0.2475, 0.9001, 0.2475, 0.9001, 0.2475, 0.8726, 0.2475, 0.8726, 0.2489, 0.8863, 0.2489, 0.8863, 0.2435, 0.8593, 0.2435, 0.8593, 0.2475, 0.8726, 0.2475, 0.8726, 0.2282, 0.8365, 0.2282, 0.8365, 0.237, 0.8471, 0.237, 0.8471, 0.2176, 0.8277, 0.2176, 0.8277, 0.2282, 0.8365, 0.2282, 0.8365, 0.2054, 0.8212, 0.2054, 0.8212, 0.2176, 0.8277, 0.2176, 0.8277, 0.1921, 0.8172, 0.1921, 0.8172, 0.2054, 0.8212, 0.2054, 0.8212, 0.1784, 0.8158, 0.1784, 0.8158, 0.1921, 0.8172, 0.1921, 0.8172, 0.1646, 0.8172, 0.1646, 0.8172, 0.1784, 0.8158, 0.1784, 0.8158, 0.1514, 0.8212, 0.1514, 0.8212, 0.1646, 0.8172, 0.1646, 0.8172, 0.1285, 0.8365, 0.1285, 0.8365, 0.1392, 0.8277, 0.1392, 0.8277, 0.1197, 0.8471, 0.1197, 0.8471, 0.1285, 0.8365, 0.1285, 0.8365, 0.1132, 0.8593, 0.1132, 0.8593, 0.1197, 0.8471, 0.1197, 0.8471, 0.1092, 0.8726, 0.1092, 0.8726, 0.1132, 0.8593, 0.1132, 0.8593, 0.1079, 0.8863, 0.1079, 0.8863, 0.1092, 0.8726, 0.1092, 0.8726, 0.1092, 0.9001, 0.1092, 0.9001, 0.1079, 0.8863, 0.1079, 0.8863, 0.1132, 0.9133, 0.1132, 0.9133, 0.1092, 0.9001, 0.1092, 0.9001, 0.1285, 0.9362, 0.1285, 0.9362, 0.1197, 0.9255, 0.1197, 0.9255, 0.1392, 0.945, 0.1392, 0.945, 0.1285, 0.9362, 0.1285, 0.9362, 0.1514, 0.9515, 0.1514, 0.9515, 0.1392, 0.945, 0.1392, 0.945, 0.1784, 0.9568, 0.1784, 0.9568, 0.1646, 0.9555, 0.1646, 0.9555, 0.1646, 0.9555, 0.1646, 0.9555, 0.1514, 0.9515, 0.1514, 0.9515, 0.1784, 0.9668, 0.1941, 0.9653, 0.1921, 0.9555, 0.1784, 0.9568, 0.1941, 0.9653, 0.1784, 0.9668, 0.1784, 0.9568, 0.1921, 0.9555, 0.1941, 0.9653, 0.2092, 0.9607, 0.2054, 0.9515, 0.1921, 0.9555, 0.2092, 0.9607, 0.1941, 0.9653, 0.1921, 0.9555, 0.2054, 0.9515, 0.2092, 0.9607, 0.2231, 0.9532, 0.2176, 0.945, 0.2054, 0.9515, 0.2231, 0.9532, 0.2092, 0.9607, 0.2054, 0.9515, 0.2176, 0.945, 0.2231, 0.9532, 0.2353, 0.9432, 0.2282, 0.9362, 0.2176, 0.945, 0.2353, 0.9432, 0.2231, 0.9532, 0.2176, 0.945, 0.2282, 0.9362, 0.2353, 0.9432, 0.2453, 0.931, 0.237, 0.9255, 0.2282, 0.9362, 0.2453, 0.931, 0.2353, 0.9432, 0.2282, 0.9362, 0.237, 0.9255, 0.2453, 0.931, 0.2527, 0.9171, 0.2435, 0.9133, 0.237, 0.9255, 0.2527, 0.9171, 0.2453, 0.931, 0.237, 0.9255, 0.2435, 0.9133, 0.2527, 0.9171, 0.2573, 0.902, 0.2475, 0.9001, 0.2435, 0.9133, 0.2573, 0.902, 0.2527, 0.9171, 0.2435, 0.9133, 0.2475, 0.9001, 0.2573, 0.902, 0.2589, 0.8863, 0.2489, 0.8863, 0.2475, 0.9001, 0.2589, 0.8863, 0.2573, 0.902, 0.2475, 0.9001, 0.2489, 0.8863, 0.2589, 0.8863, 0.2573, 0.8706, 0.2475, 0.8726, 0.2489, 0.8863, 0.2573, 0.8706, 0.2589, 0.8863, 0.2489, 0.8863, 0.2475, 0.8726, 0.2573, 0.8706, 0.2527, 0.8555, 0.2435, 0.8593, 0.2475, 0.8726, 0.2527, 0.8555, 0.2573, 0.8706, 0.2475, 0.8726, 0.2435, 0.8593, 0.2527, 0.8555, 0.2453, 0.8416, 0.237, 0.8471, 0.2435, 0.8593, 0.2453, 0.8416, 0.2527, 0.8555, 0.2435, 0.8593, 0.237, 0.8471, 0.2453, 0.8416, 0.2353, 0.8294, 0.2282, 0.8365, 0.237, 0.8471, 0.2353, 0.8294, 0.2453, 0.8416, 0.237, 0.8471, 0.2282, 0.8365, 0.2353, 0.8294, 0.2231, 0.8194, 0.2176, 0.8277, 0.2282, 0.8365, 0.2231, 0.8194, 0.2353, 0.8294, 0.2282, 0.8365, 0.2176, 0.8277, 0.2231, 0.8194, 0.2092, 0.812, 0.2054, 0.8212, 0.2176, 0.8277, 0.2092, 0.812, 0.2231, 0.8194, 0.2176, 0.8277, 0.2054, 0.8212, 0.2092, 0.812, 0.1941, 0.8074, 0.1921, 0.8172, 0.2054, 0.8212, 0.1941, 0.8074, 0.2092, 0.812, 0.2054, 0.8212, 0.1921, 0.8172, 0.1941, 0.8074, 0.1784, 0.8058, 0.1784, 0.8158, 0.1921, 0.8172, 0.1784, 0.8058, 0.1941, 0.8074, 0.1921, 0.8172, 0.1784, 0.8158, 0.1784, 0.8058, 0.1627, 0.8074, 0.1646, 0.8172, 0.1784, 0.8158, 0.1627, 0.8074, 0.1784, 0.8058, 0.1784, 0.8158, 0.1646, 0.8172, 0.1627, 0.8074, 0.1476, 0.812, 0.1514, 0.8212, 0.1646, 0.8172, 0.1476, 0.812, 0.1627, 0.8074, 0.1646, 0.8172, 0.1514, 0.8212, 0.1476, 0.812, 0.1337, 0.8194, 0.1392, 0.8277, 0.1514, 0.8212, 0.1337, 0.8194, 0.1476, 0.812, 0.1514, 0.8212, 0.1392, 0.8277, 0.1337, 0.8194, 0.1215, 0.8294, 0.1285, 0.8365, 0.1392, 0.8277, 0.1215, 0.8294, 0.1337, 0.8194, 0.1392, 0.8277, 0.1285, 0.8365, 0.1215, 0.8294, 0.1115, 0.8416, 0.1197, 0.8471, 0.1285, 0.8365, 0.1115, 0.8416, 0.1215, 0.8294, 0.1285, 0.8365, 0.1197, 0.8471, 0.1115, 0.8416, 0.104, 0.8555, 0.1132, 0.8593, 0.1197, 0.8471, 0.104, 0.8555, 0.1115, 0.8416, 0.1197, 0.8471, 0.1132, 0.8593, 0.104, 0.8555, 0.09944, 0.8706, 0.1092, 0.8726, 0.1132, 0.8593, 0.09944, 0.8706, 0.104, 0.8555, 0.1132, 0.8593, 0.1092, 0.8726, 0.09944, 0.8706, 0.0979, 0.8863, 0.1079, 0.8863, 0.1092, 0.8726, 0.0979, 0.8863, 0.09944, 0.8706, 0.1092, 0.8726, 0.1079, 0.8863, 0.0979, 0.8863, 0.09944, 0.902, 0.1092, 0.9001, 0.1079, 0.8863, 0.09944, 0.902, 0.0979, 0.8863, 0.1079, 0.8863, 0.1092, 0.9001, 0.09944, 0.902, 0.104, 0.9171, 0.1132, 0.9133, 0.1092, 0.9001, 0.104, 0.9171, 0.09944, 0.902, 0.1092, 0.9001, 0.1132, 0.9133, 0.104, 0.9171, 0.1115, 0.931, 0.1197, 0.9255, 0.1132, 0.9133, 0.1115, 0.931, 0.104, 0.9171, 0.1132, 0.9133, 0.1197, 0.9255, 0.1115, 0.931, 0.1215, 0.9432, 0.1285, 0.9362, 0.1197, 0.9255, 0.1215, 0.9432, 0.1115, 0.931, 0.1197, 0.9255, 0.1285, 0.9362, 0.1215, 0.9432, 0.1337, 0.9532, 0.1392, 0.945, 0.1285, 0.9362, 0.1337, 0.9532, 0.1215, 0.9432, 0.1285, 0.9362, 0.1392, 0.945, 0.1337, 0.9532, 0.1476, 0.9607, 0.1514, 0.9515, 0.1392, 0.945, 0.1476, 0.9607, 0.1337, 0.9532, 0.1392, 0.945, 0.1514, 0.9515, 0.1476, 0.9607, 0.1627, 0.9653, 0.1646, 0.9555, 0.1514, 0.9515, 0.1627, 0.9653, 0.1476, 0.9607, 0.1514, 0.9515, 0.1646, 0.9555, 0.1627, 0.9653, 0.1784, 0.9668, 0.1784, 0.9568, 0.1646, 0.9555, 0.1784, 0.9668, 0.1627, 0.9653, 0.1646, 0.9555, 0.1784, 0.9568, 0.2176, 0.945, 0.182, 0.8784, 0.182, 0.8784, 0.2176, 0.945, 0.2054, 0.9515, 0.1698, 0.8849, 0.182, 0.8784, 0.2176, 0.945, 0.2054, 0.9515, 0.1698, 0.8849, 0.1698, 0.8849, 0.2054, 0.9515, 0.2176, 0.945, 0.182, 0.8784, 0.1698, 0.8849, 0.2054, 0.9515, 0.237, 0.8471, 0.1704, 0.8827, 0.1704, 0.8827, 0.237, 0.8471, 0.2435, 0.8593, 0.1769, 0.8949, 0.1704, 0.8827, 0.237, 0.8471, 0.2435, 0.8593, 0.1769, 0.8949, 0.1769, 0.8949, 0.2435, 0.8593, 0.237, 0.8471, 0.1704, 0.8827, 0.1769, 0.8949, 0.2435, 0.8593, 0.1392, 0.8277, 0.1748, 0.8943, 0.1748, 0.8943, 0.1392, 0.8277, 0.1514, 0.8212, 0.187, 0.8878, 0.1748, 0.8943, 0.1392, 0.8277, 0.1514, 0.8212, 0.187, 0.8878, 0.187, 0.8878, 0.1514, 0.8212, 0.1392, 0.8277, 0.1748, 0.8943, 0.187, 0.8878, 0.1514, 0.8212, 0.1197, 0.9255, 0.1863, 0.8899, 0.1863, 0.8899, 0.1197, 0.9255, 0.1132, 0.9133, 0.1798, 0.8777, 0.1863, 0.8899, 0.1197, 0.9255, 0.1132, 0.9133, 0.1798, 0.8777, 0.1798, 0.8777, 0.1132, 0.9133, 0.1197, 0.9255, 0.1863, 0.8899, 0.1798, 0.8777, 0.1132, 0.9133, 0.6021, 0.7873, 0.6006, 0.9392, 0.5941, 0.9288, 0.5945, 0.7989, 0.514, 0.7873, 0.6021, 0.7873, 0.5945, 0.7989, 0.5219, 0.7984, 0.5136, 0.9392, 0.514, 0.7873, 0.5219, 0.7984, 0.5214, 0.9288, 0.6006, 0.9392, 0.5136, 0.9392, 0.5214, 0.9288, 0.5941, 0.9288, 0.6006, 0.9392, 0.6021, 0.7873, 0.6129, 0.7797, 0.6139, 0.9586, 0.4986, 0.959, 0.4798, 0.974, 0.4811, 0.7793, 0.5034, 0.7797, 0.6308, 0.974, 0.6139, 0.9586, 0.6129, 0.7797, 0.6325, 0.782, 0.6139, 0.9586, 0.6308, 0.974, 0.4798, 0.974, 0.4986, 0.959, 0.514, 0.7873, 0.5136, 0.9392, 0.4986, 0.959, 0.5034, 0.7797, 0.5941, 0.9288, 0.5214, 0.9288, 0.5219, 0.7984, 0.5945, 0.7989, 0.5136, 0.9392, 0.6006, 0.9392, 0.6139, 0.9586, 0.4986, 0.959, 0.7823, 0.9735, 0.7647, 0.9735, 0.7647, 0.8466, 0.7823, 0.8342, 0.7647, 0.9735, 0.7345, 0.9735, 0.7345, 0.8466, 0.7647, 0.8466, 0.7345, 0.9735, 0.719, 0.9735, 0.719, 0.8342, 0.7345, 0.8466, 0.719, 0.8342, 0.7823, 0.8342, 0.7647, 0.8466, 0.7345, 0.8466, 0.8834, 0.9286, 0.8606, 0.9286, 0.8606, 0.8456, 0.8834, 0.8456, 0.8606, 0.9286, 0.8407, 0.9286, 0.8407, 0.8456, 0.8606, 0.8456, 0.8407, 0.9286, 0.8179, 0.9286, 0.8179, 0.8456, 0.8407, 0.8456, 0.8179, 0.9286, 0.7981, 0.9286, 0.7981, 0.8456, 0.8179, 0.8456, 0.7823, 0.9735, 0.7647, 0.9735, 0.7647, 0.8466, 0.7823, 0.8342, 0.7647, 0.9735, 0.7345, 0.9735, 0.7345, 0.8466, 0.7647, 0.8466, 0.7345, 0.9735, 0.719, 0.9735, 0.719, 0.8342, 0.7345, 0.8466, 0.719, 0.8342, 0.7823, 0.8342, 0.7647, 0.8466, 0.7345, 0.8466, 0.8834, 0.9286, 0.8606, 0.9286, 0.8606, 0.8456, 0.8834, 0.8456, 0.8606, 0.9286, 0.8407, 0.9286, 0.8407, 0.8456, 0.8606, 0.8456, 0.8407, 0.9286, 0.8179, 0.9286, 0.8179, 0.8456, 0.8407, 0.8456, 0.8179, 0.9286, 0.7981, 0.9286, 0.7981, 0.8456, 0.8179, 0.8456, 0.7823, 0.9735, 0.7647, 0.9735, 0.7647, 0.8466, 0.7823, 0.8342, 0.7647, 0.9735, 0.7345, 0.9735, 0.7345, 0.8466, 0.7647, 0.8466, 0.7345, 0.9735, 0.719, 0.9735, 0.719, 0.8342, 0.7345, 0.8466, 0.719, 0.8342, 0.7823, 0.8342, 0.7647, 0.8466, 0.7345, 0.8466, 0.8834, 0.9286, 0.8606, 0.9286, 0.8606, 0.8456, 0.8834, 0.8456, 0.8606, 0.9286, 0.8407, 0.9286, 0.8407, 0.8456, 0.8606, 0.8456, 0.8407, 0.9286, 0.8179, 0.9286, 0.8179, 0.8456, 0.8407, 0.8456, 0.8179, 0.9286, 0.7981, 0.9286, 0.7981, 0.8456, 0.8179, 0.8456, 0.7823, 0.9735, 0.7647, 0.9735, 0.7647, 0.8466, 0.7823, 0.8342, 0.7647, 0.9735, 0.7345, 0.9735, 0.7345, 0.8466, 0.7647, 0.8466, 0.7345, 0.9735, 0.719, 0.9735, 0.719, 0.8342, 0.7345, 0.8466, 0.719, 0.8342, 0.7823, 0.8342, 0.7647, 0.8466, 0.7345, 0.8466, 0.8834, 0.9286, 0.8606, 0.9286, 0.8606, 0.8456, 0.8834, 0.8456, 0.8606, 0.9286, 0.8407, 0.9286, 0.8407, 0.8456, 0.8606, 0.8456, 0.8407, 0.9286, 0.8179, 0.9286, 0.8179, 0.8456, 0.8407, 0.8456, 0.8179, 0.9286, 0.7981, 0.9286, 0.7981, 0.8456, 0.8179, 0.8456, 0.7823, 0.9735, 0.7647, 0.9735, 0.7647, 0.8466, 0.7823, 0.8342, 0.7647, 0.9735, 0.7345, 0.9735, 0.7345, 0.8466, 0.7647, 0.8466, 0.7345, 0.9735, 0.719, 0.9735, 0.719, 0.8342, 0.7345, 0.8466, 0.719, 0.8342, 0.7823, 0.8342, 0.7647, 0.8466, 0.7345, 0.8466, 0.8834, 0.9286, 0.8606, 0.9286, 0.8606, 0.8456, 0.8834, 0.8456, 0.8606, 0.9286, 0.8407, 0.9286, 0.8407, 0.8456, 0.8606, 0.8456, 0.8407, 0.9286, 0.8179, 0.9286, 0.8179, 0.8456, 0.8407, 0.8456, 0.8179, 0.9286, 0.7981, 0.9286, 0.7981, 0.8456, 0.8179, 0.8456, 0.7823, 0.9735, 0.7647, 0.9735, 0.7647, 0.8466, 0.7823, 0.8342, 0.7647, 0.9735, 0.7345, 0.9735, 0.7345, 0.8466, 0.7647, 0.8466, 0.7345, 0.9735, 0.719, 0.9735, 0.719, 0.8342, 0.7345, 0.8466, 0.719, 0.8342, 0.7823, 0.8342, 0.7647, 0.8466, 0.7345, 0.8466, 0.8834, 0.9286, 0.8606, 0.9286, 0.8606, 0.8456, 0.8834, 0.8456, 0.8606, 0.9286, 0.8407, 0.9286, 0.8407, 0.8456, 0.8606, 0.8456, 0.8407, 0.9286, 0.8179, 0.9286, 0.8179, 0.8456, 0.8407, 0.8456, 0.8179, 0.9286, 0.7981, 0.9286, 0.7981, 0.8456, 0.8179, 0.8456, 0.7823, 0.9735, 0.7647, 0.9735, 0.7647, 0.8466, 0.7823, 0.8342, 0.7647, 0.9735, 0.7345, 0.9735, 0.7345, 0.8466, 0.7647, 0.8466, 0.7345, 0.9735, 0.719, 0.9735, 0.719, 0.8342, 0.7345, 0.8466, 0.719, 0.8342, 0.7823, 0.8342, 0.7647, 0.8466, 0.7345, 0.8466, 0.8834, 0.9286, 0.8606, 0.9286, 0.8606, 0.8456, 0.8834, 0.8456, 0.8606, 0.9286, 0.8407, 0.9286, 0.8407, 0.8456, 0.8606, 0.8456, 0.8407, 0.9286, 0.8179, 0.9286, 0.8179, 0.8456, 0.8407, 0.8456, 0.8179, 0.9286, 0.7981, 0.9286, 0.7981, 0.8456, 0.8179, 0.8456, 0.7823, 0.9735, 0.7647, 0.9735, 0.7647, 0.8466, 0.7823, 0.8342, 0.7647, 0.9735, 0.7345, 0.9735, 0.7345, 0.8466, 0.7647, 0.8466, 0.7345, 0.9735, 0.719, 0.9735, 0.719, 0.8342, 0.7345, 0.8466, 0.719, 0.8342, 0.7823, 0.8342, 0.7647, 0.8466, 0.7345, 0.8466, 0.8834, 0.9286, 0.8606, 0.9286, 0.8606, 0.8456, 0.8834, 0.8456, 0.8606, 0.9286, 0.8407, 0.9286, 0.8407, 0.8456, 0.8606, 0.8456, 0.8407, 0.9286, 0.8179, 0.9286, 0.8179, 0.8456, 0.8407, 0.8456, 0.8179, 0.9286, 0.7981, 0.9286, 0.7981, 0.8456, 0.8179, 0.8456, 0.7823, 0.9735, 0.7647, 0.9735, 0.7647, 0.8466, 0.7823, 0.8342, 0.7647, 0.9735, 0.7345, 0.9735, 0.7345, 0.8466, 0.7647, 0.8466, 0.7345, 0.9735, 0.719, 0.9735, 0.719, 0.8342, 0.7345, 0.8466, 0.719, 0.8342, 0.7823, 0.8342, 0.7647, 0.8466, 0.7345, 0.8466, 0.8834, 0.9286, 0.8606, 0.9286, 0.8606, 0.8456, 0.8834, 0.8456, 0.8606, 0.9286, 0.8407, 0.9286, 0.8407, 0.8456, 0.8606, 0.8456, 0.8407, 0.9286, 0.8179, 0.9286, 0.8179, 0.8456, 0.8407, 0.8456, 0.8179, 0.9286, 0.7981, 0.9286, 0.7981, 0.8456, 0.8179, 0.8456, 0.7823, 0.9735, 0.7647, 0.9735, 0.7647, 0.8466, 0.7823, 0.8342, 0.7647, 0.9735, 0.7345, 0.9735, 0.7345, 0.8466, 0.7647, 0.8466, 0.7345, 0.9735, 0.719, 0.9735, 0.719, 0.8342, 0.7345, 0.8466, 0.719, 0.8342, 0.7823, 0.8342, 0.7647, 0.8466, 0.7345, 0.8466, 0.8834, 0.9286, 0.8606, 0.9286, 0.8606, 0.8456, 0.8834, 0.8456, 0.8606, 0.9286, 0.8407, 0.9286, 0.8407, 0.8456, 0.8606, 0.8456, 0.8407, 0.9286, 0.8179, 0.9286, 0.8179, 0.8456, 0.8407, 0.8456, 0.8179, 0.9286, 0.7981, 0.9286, 0.7981, 0.8456, 0.8179, 0.8456, 0.7823, 0.9735, 0.7647, 0.9735, 0.7647, 0.8466, 0.7823, 0.8342, 0.7647, 0.9735, 0.7345, 0.9735, 0.7345, 0.8466, 0.7647, 0.8466, 0.7345, 0.9735, 0.719, 0.9735, 0.719, 0.8342, 0.7345, 0.8466, 0.719, 0.8342, 0.7823, 0.8342, 0.7647, 0.8466, 0.7345, 0.8466, 0.8834, 0.9286, 0.8606, 0.9286, 0.8606, 0.8456, 0.8834, 0.8456, 0.8606, 0.9286, 0.8407, 0.9286, 0.8407, 0.8456, 0.8606, 0.8456, 0.8407, 0.9286, 0.8179, 0.9286, 0.8179, 0.8456, 0.8407, 0.8456, 0.8179, 0.9286, 0.7981, 0.9286, 0.7981, 0.8456, 0.8179, 0.8456, 0.7823, 0.9735, 0.7647, 0.9735, 0.7647, 0.8466, 0.7823, 0.8342, 0.7647, 0.9735, 0.7345, 0.9735, 0.7345, 0.8466, 0.7647, 0.8466, 0.7345, 0.9735, 0.719, 0.9735, 0.719, 0.8342, 0.7345, 0.8466, 0.719, 0.8342, 0.7823, 0.8342, 0.7647, 0.8466, 0.7345, 0.8466, 0.8834, 0.9286, 0.8606, 0.9286, 0.8606, 0.8456, 0.8834, 0.8456, 0.8606, 0.9286, 0.8407, 0.9286, 0.8407, 0.8456, 0.8606, 0.8456, 0.8407, 0.9286, 0.8179, 0.9286, 0.8179, 0.8456, 0.8407, 0.8456, 0.8179, 0.9286, 0.7981, 0.9286, 0.7981, 0.8456, 0.8179, 0.8456, 0.3979, 0.8979, 0.4097, 0.899, 0.4097, 0.9125, 0.3979, 0.9118, 0.3979, 0.9118, 0.4097, 0.9125, 0.4097, 0.9261, 0.3979, 0.9265, 0.3979, 0.9265, 0.4097, 0.9261, 0.4097, 0.9408, 0.3979, 0.942, 0.3979, 0.8605, 0.4097, 0.8628, 0.4097, 0.8741, 0.3979, 0.8723, 0.4097, 0.9261, 0.4097, 0.9125, 0.4171, 0.9127, 0.4171, 0.9243, 0.3979, 0.8847, 0.4097, 0.886, 0.4097, 0.899, 0.3979, 0.8979, 0.3979, 0.8723, 0.4097, 0.8741, 0.4097, 0.886, 0.3979, 0.8847, 0.3366, 0.8748, 0.3534, 0.8865, 0.3189, 0.9062, 0.3191, 0.8849, 0.4171, 0.937, 0.4171, 0.9243, 0.4274, 0.9288, 0.4274, 0.9388, 0.4097, 0.886, 0.4097, 0.8741, 0.4171, 0.8796, 0.4171, 0.8898, 0.4097, 0.9125, 0.4097, 0.899, 0.4171, 0.9011, 0.4171, 0.9127, 0.4097, 0.9408, 0.4097, 0.9261, 0.4171, 0.9243, 0.4171, 0.937, 0.4097, 0.899, 0.4097, 0.886, 0.4171, 0.8898, 0.4171, 0.9011, 0.4097, 0.8741, 0.4097, 0.8628, 0.4171, 0.87, 0.4171, 0.8796, 0.4274, 0.9288, 0.4274, 0.9165, 0.4385, 0.9175, 0.4385, 0.9296, 0.4171, 0.9127, 0.4171, 0.9011, 0.4274, 0.9033, 0.4274, 0.9165, 0.4171, 0.9011, 0.4171, 0.8898, 0.4274, 0.8903, 0.4274, 0.9033, 0.4171, 0.8796, 0.4171, 0.87, 0.4274, 0.8695, 0.4274, 0.8787, 0.4171, 0.9243, 0.4171, 0.9127, 0.4274, 0.9165, 0.4274, 0.9288, 0.4171, 0.8898, 0.4171, 0.8796, 0.4274, 0.8787, 0.4274, 0.8903, 0.4385, 0.9175, 0.4385, 0.9036, 0.4512, 0.9054, 0.4512, 0.9204, 0.4274, 0.8903, 0.4274, 0.8787, 0.4385, 0.8757, 0.4385, 0.8891, 0.4274, 0.9388, 0.4274, 0.9288, 0.4385, 0.9296, 0.4385, 0.938, 0.4274, 0.9165, 0.4274, 0.9033, 0.4385, 0.9036, 0.4385, 0.9175, 0.4274, 0.9033, 0.4274, 0.8903, 0.4385, 0.8891, 0.4385, 0.9036, 0.4274, 0.8787, 0.4274, 0.8695, 0.4385, 0.8667, 0.4385, 0.8757, 0.3862, 0.9257, 0.3362, 0.955, 0.3357, 0.945, 0.3773, 0.9213, 0.4385, 0.9036, 0.4385, 0.8891, 0.4512, 0.8885, 0.4512, 0.9054, 0.4385, 0.8757, 0.4385, 0.8667, 0.4512, 0.855, 0.4512, 0.8702, 0.4385, 0.9296, 0.4385, 0.9175, 0.4512, 0.9204, 0.4512, 0.933, 0.4385, 0.8891, 0.4385, 0.8757, 0.4512, 0.8702, 0.4512, 0.8885, 0.4385, 0.938, 0.4385, 0.9296, 0.4512, 0.933, 0.4512, 0.9417, 0.3778, 0.8731, 0.3773, 0.9213, 0.3567, 0.9094, 0.3566, 0.8845, 0.2862, 0.925, 0.2862, 0.867, 0.295, 0.8713, 0.2945, 0.9196, 0.3361, 0.8377, 0.3862, 0.8677, 0.3778, 0.8731, 0.3366, 0.8476, 0.3862, 0.8677, 0.3862, 0.9257, 0.3773, 0.9213, 0.3778, 0.8731, 0.3362, 0.955, 0.2862, 0.925, 0.2945, 0.9196, 0.3357, 0.945, 0.2862, 0.867, 0.3361, 0.8377, 0.3366, 0.8476, 0.295, 0.8713, 0.3567, 0.9094, 0.3359, 0.9217, 0.3357, 0.9179, 0.3532, 0.9078, 0.3357, 0.945, 0.2945, 0.9196, 0.3157, 0.9082, 0.3359, 0.9217, 0.295, 0.8713, 0.3366, 0.8476, 0.3364, 0.871, 0.3156, 0.8833, 0.3773, 0.9213, 0.3357, 0.945, 0.3359, 0.9217, 0.3567, 0.9094, 0.2945, 0.9196, 0.295, 0.8713, 0.3156, 0.8833, 0.3157, 0.9082, 0.3366, 0.8476, 0.3778, 0.8731, 0.3566, 0.8845, 0.3364, 0.871, 0.3534, 0.8865, 0.3532, 0.9078, 0.3357, 0.9179, 0.3189, 0.9062, 0.3157, 0.9082, 0.3156, 0.8833, 0.3191, 0.8849, 0.3189, 0.9062, 0.3364, 0.871, 0.3566, 0.8845, 0.3534, 0.8865, 0.3366, 0.8748, 0.3566, 0.8845, 0.3567, 0.9094, 0.3532, 0.9078, 0.3534, 0.8865, 0.3359, 0.9217, 0.3157, 0.9082, 0.3189, 0.9062, 0.3357, 0.9179, 0.3156, 0.8833, 0.3364, 0.871, 0.3366, 0.8748, 0.3191, 0.8849, 0.9034, 0.7718, 0.9032, 0.7441, 0.9588, 0.7437, 0.959, 0.7714, 0.296, 0.4574, 0.2232, 0.4574, 0.2232, 0.4303, 0.2968, 0.4303, 0.3687, 0.4574, 0.5061, 0.4574, 0.5076, 0.609, 0.3695, 0.609, 0.5748, 0.4574, 0.5061, 0.4574, 0.4993, 0.4303, 0.566, 0.4303, 0.8301, 0.6701, 0.922, 0.6693, 0.922, 0.6884, 0.831, 0.6881, 0.5748, 0.4574, 0.6435, 0.4574, 0.6447, 0.609, 0.5761, 0.609, 0.296, 0.4574, 0.3687, 0.4574, 0.3695, 0.609, 0.2958, 0.609, 0.09237, 0.4574, 0.2232, 0.4574, 0.222, 0.609, 0.08968, 0.609, 0.739, 0.4186, 0.7408, 0.5313, 0.7197, 0.5345, 0.722, 0.4162, 0.7381, 0.6709, 0.7401, 0.6877, 0.7297, 0.6855, 0.7228, 0.6723, 0.6976, 0.5443, 0.6858, 0.3694, 0.7121, 0.4076, 0.7142, 0.5445, 0.8283, 0.3943, 0.9202, 0.3948, 0.919, 0.4002, 0.829, 0.3999, 0.8318, 0.6936, 0.7389, 0.6931, 0.7401, 0.6877, 0.831, 0.6881, 0.922, 0.6884, 0.922, 0.6693, 0.939, 0.6717, 0.9315, 0.6827, 0.8309, 0.369, 0.976, 0.3686, 0.9202, 0.3948, 0.8283, 0.3943, 0.976, 0.3686, 0.9747, 0.7194, 0.9616, 0.5472, 0.83, 0.4178, 0.739, 0.4186, 0.7391, 0.3995, 0.829, 0.3999, 0.7391, 0.3995, 0.739, 0.4186, 0.722, 0.4162, 0.7295, 0.4052, 0.8296, 0.7194, 0.6846, 0.7193, 0.7389, 0.6931, 0.8318, 0.6936, 0.6846, 0.7193, 0.6976, 0.5443, 0.7142, 0.5445, 0.7172, 0.674, 0.722, 0.4162, 0.7121, 0.4076, 0.7284, 0.4024, 0.7295, 0.4052, 0.7172, 0.674, 0.7228, 0.6723, 0.7297, 0.6855, 0.7269, 0.688, 0.939, 0.6717, 0.949, 0.6803, 0.9327, 0.6855, 0.9315, 0.6827, 0.9419, 0.4139, 0.9363, 0.4156, 0.9294, 0.4024, 0.9322, 0.3999, 0.7401, 0.6877, 0.7389, 0.6931, 0.7269, 0.688, 0.7297, 0.6855, 0.7389, 0.6931, 0.6846, 0.7193, 0.7172, 0.674, 0.7269, 0.688, 0.83, 0.4178, 0.921, 0.417, 0.9187, 0.5328, 0.8297, 0.532, 0.919, 0.4002, 0.9202, 0.3948, 0.9322, 0.3999, 0.9294, 0.4024, 0.9616, 0.5472, 0.9747, 0.7194, 0.949, 0.6803, 0.9451, 0.547, 0.9202, 0.3948, 0.976, 0.3686, 0.9419, 0.4139, 0.9322, 0.3999, 0.922, 0.6693, 0.9185, 0.5603, 0.9395, 0.5571, 0.939, 0.6717, 0.7364, 0.3938, 0.7391, 0.3995, 0.7295, 0.4052, 0.7284, 0.4024, 0.9747, 0.7194, 0.9246, 0.6941, 0.9327, 0.6855, 0.949, 0.6803, 0.9246, 0.6941, 0.922, 0.6884, 0.9315, 0.6827, 0.9327, 0.6855, 0.921, 0.417, 0.919, 0.4002, 0.9294, 0.4024, 0.9363, 0.4156, 0.6858, 0.3694, 0.7364, 0.3938, 0.7284, 0.4024, 0.7121, 0.4076, 0.6846, 0.7193, 0.6858, 0.3694, 0.6976, 0.5443, 0.976, 0.3686, 0.9616, 0.5472, 0.9451, 0.547, 0.9419, 0.4139, 0.4729, 0.07724, 0.4688, 0.2065, 0.3672, 0.2065, 0.3669, 0.07724, 0.3147, 0.07724, 0.3162, 0.2065, 0.2651, 0.2065, 0.2626, 0.07724, 0.2626, 0.07724, 0.2651, 0.2065, 0.1223, 0.2065, 0.1153, 0.07724, 0.5435, 0.07724, 0.5269, 0.2065, 0.4688, 0.2065, 0.4729, 0.07724, 0.7142, 0.5445, 0.7121, 0.4076, 0.722, 0.4162, 0.7197, 0.5345, 0.9451, 0.547, 0.949, 0.6803, 0.939, 0.6717, 0.9395, 0.5571, 0.7235, 0.5445, 0.7197, 0.5345, 0.7227, 0.5366, 0.7264, 0.5443, 0.7142, 0.5445, 0.7152, 0.5445, 0.7198, 0.5464, 0.7206, 0.5548, 0.9451, 0.547, 0.9441, 0.547, 0.9395, 0.5452, 0.9387, 0.5368, 0.8301, 0.6701, 0.7381, 0.6709, 0.7406, 0.5588, 0.8295, 0.5596, 0.9187, 0.5328, 0.921, 0.417, 0.9363, 0.4156, 0.9387, 0.5368, 0.7406, 0.5588, 0.7381, 0.6709, 0.7228, 0.6723, 0.7206, 0.5548, 0.7235, 0.5445, 0.7206, 0.5548, 0.7198, 0.5464, 0.7197, 0.5345, 0.7235, 0.5445, 0.7196, 0.5426, 0.9358, 0.5471, 0.9387, 0.5368, 0.9395, 0.5452, 0.9395, 0.5571, 0.9185, 0.5603, 0.9182, 0.557, 0.9365, 0.555, 0.7206, 0.5548, 0.7235, 0.5445, 0.7264, 0.5443, 0.7235, 0.5526, 0.7406, 0.5588, 0.7206, 0.5548, 0.7235, 0.5526, 0.7408, 0.556, 0.8298, 0.5351, 0.9184, 0.5357, 0.9174, 0.5462, 0.8296, 0.5458, 0.8295, 0.5565, 0.7408, 0.556, 0.7418, 0.5454, 0.8296, 0.5458, 0.9395, 0.5571, 0.9358, 0.5471, 0.9396, 0.5489, 0.7196, 0.5426, 0.7235, 0.5445, 0.7198, 0.5464, 0.7152, 0.5445, 0.7227, 0.5366, 0.7411, 0.5346, 0.7418, 0.5454, 0.7264, 0.5443, 0.7408, 0.556, 0.7235, 0.5526, 0.7264, 0.5443, 0.7418, 0.5454, 0.8297, 0.532, 0.9187, 0.5328, 0.9184, 0.5357, 0.8298, 0.5351, 0.9358, 0.5471, 0.9395, 0.5571, 0.9365, 0.555, 0.9328, 0.5473, 0.9396, 0.5489, 0.9358, 0.5471, 0.9395, 0.5452, 0.9441, 0.547, 0.9187, 0.5328, 0.9387, 0.5368, 0.9358, 0.539, 0.9184, 0.5357, 0.9184, 0.5357, 0.9358, 0.539, 0.9328, 0.5473, 0.9174, 0.5462, 0.9365, 0.555, 0.9182, 0.557, 0.9174, 0.5462, 0.9328, 0.5473, 0.7197, 0.5345, 0.7408, 0.5313, 0.7411, 0.5346, 0.7227, 0.5366, 0.8295, 0.5596, 0.7406, 0.5588, 0.7408, 0.556, 0.8295, 0.5565, 0.9387, 0.5368, 0.9358, 0.5471, 0.9328, 0.5473, 0.9358, 0.539, 0.7172, 0.674, 0.7142, 0.5445, 0.7206, 0.5548, 0.7228, 0.6723, 0.7152, 0.5445, 0.7142, 0.5445, 0.7197, 0.5345, 0.7196, 0.5426, 0.9441, 0.547, 0.9451, 0.547, 0.9395, 0.5571, 0.9396, 0.5489, 0.9419, 0.4139, 0.9451, 0.547, 0.9387, 0.5368, 0.9363, 0.4156, 0.2232, 0.4303, 0.08995, 0.4303, 0.09521, 0.4088, 0.2262, 0.4088, 0.2968, 0.4303, 0.2232, 0.4303, 0.2262, 0.4088, 0.2971, 0.4088, 0.2232, 0.4574, 0.09237, 0.4574, 0.08995, 0.4303, 0.2232, 0.4303, 0.5061, 0.4574, 0.3687, 0.4574, 0.3703, 0.4303, 0.4993, 0.4303, 0.3658, 0.3964, 0.4613, 0.3964, 0.4959, 0.4088, 0.3681, 0.4088, 0.53, 0.3964, 0.5987, 0.3964, 0.6286, 0.4088, 0.5622, 0.4088, 0.3125, 0.3964, 0.3658, 0.3964, 0.3681, 0.4088, 0.2971, 0.4088, 0.1364, 0.3964, 0.2592, 0.3964, 0.2262, 0.4088, 0.09521, 0.4088, 0.4993, 0.4303, 0.3703, 0.4303, 0.3681, 0.4088, 0.4959, 0.4088, 0.566, 0.4303, 0.4993, 0.4303, 0.4959, 0.4088, 0.5622, 0.4088, 0.3119, 0.3363, 0.3643, 0.3363, 0.3658, 0.3964, 0.3125, 0.3964, 0.3643, 0.3363, 0.462, 0.3363, 0.4613, 0.3964, 0.3658, 0.3964, 0.5271, 0.3363, 0.5922, 0.3363, 0.5987, 0.3964, 0.53, 0.3964, 0.1325, 0.3363, 0.2596, 0.3363, 0.2592, 0.3964, 0.1364, 0.3964, 0.3162, 0.2065, 0.3672, 0.2065, 0.3655, 0.2381, 0.3156, 0.2381, 0.5269, 0.2065, 0.5849, 0.2065, 0.5905, 0.2381, 0.5273, 0.2381, 0.528, 0.2762, 0.4664, 0.2762, 0.4667, 0.2486, 0.5275, 0.2486, 0.3151, 0.2762, 0.2637, 0.2762, 0.2644, 0.2486, 0.3156, 0.2486, 0.1243, 0.2381, 0.2646, 0.2381, 0.2644, 0.2486, 0.1239, 0.2486, 0.5273, 0.2381, 0.5905, 0.2381, 0.5907, 0.2486, 0.5275, 0.2486, 0.3655, 0.2381, 0.4666, 0.2381, 0.4667, 0.2486, 0.3655, 0.2486, 0.3156, 0.2381, 0.3655, 0.2381, 0.3655, 0.2486, 0.3156, 0.2486, 0.4664, 0.2762, 0.3665, 0.2762, 0.3655, 0.2486, 0.4667, 0.2486, 0.2637, 0.2762, 0.1323, 0.2762, 0.1239, 0.2486, 0.2644, 0.2486, 0.3672, 0.2065, 0.4688, 0.2065, 0.4666, 0.2381, 0.3655, 0.2381, 0.1223, 0.2065, 0.2651, 0.2065, 0.2646, 0.2381, 0.1243, 0.2381, 0.9625, 0.2241, 0.973, 0.2226, 0.98, 0.2915, 0.9695, 0.293, 0.8016, 0.18, 0.8459, 0.1944, 0.8355, 0.2491, 0.7845, 0.2326, 0.8459, 0.1944, 0.8558, 0.192, 0.8455, 0.2441, 0.8355, 0.2491, 0.9092, 0.208, 0.9625, 0.2241, 0.9695, 0.293, 0.9075, 0.2686, 0.9075, 0.2686, 0.8979, 0.2761, 0.8355, 0.2491, 0.8455, 0.2441, 0.9141, 0.02648, 0.9053, 0.01914, 0.9336, 0.008294, 0.9415, 0.01736, 0.7252, 0.2319, 0.7305, 0.2213, 0.9231, 0.3178, 0.9178, 0.3284, 0.7103, 0.2553, 0.7135, 0.249, 0.9102, 0.3491, 0.907, 0.3554, 0.7135, 0.249, 0.726, 0.242, 0.9108, 0.3329, 0.9102, 0.3491, 0.726, 0.242, 0.7252, 0.2319, 0.9178, 0.3284, 0.9108, 0.3329, 0.9178, 0.3284, 0.9228, 0.3472, 0.9102, 0.3491, 0.9108, 0.3329, 0.726, 0.242, 0.7135, 0.249, 0.709, 0.2397, 0.7252, 0.2319, 0.9625, 0.2241, 0.973, 0.2226, 0.98, 0.2915, 0.9695, 0.293, 0.8016, 0.18, 0.8459, 0.1944, 0.8355, 0.2491, 0.7845, 0.2326, 0.8459, 0.1944, 0.8558, 0.192, 0.8455, 0.2441, 0.8355, 0.2491, 0.9092, 0.208, 0.9625, 0.2241, 0.9695, 0.293, 0.9075, 0.2686, 0.9075, 0.2686, 0.8979, 0.2761, 0.8355, 0.2491, 0.8455, 0.2441, 0.9141, 0.02648, 0.9053, 0.01914, 0.9336, 0.008294, 0.9415, 0.01736, 0.7252, 0.2319, 0.7305, 0.2213, 0.9231, 0.3178, 0.9178, 0.3284, 0.7103, 0.2553, 0.7135, 0.249, 0.9102, 0.3491, 0.907, 0.3554, 0.7135, 0.249, 0.726, 0.242, 0.9108, 0.3329, 0.9102, 0.3491, 0.726, 0.242, 0.7252, 0.2319, 0.9178, 0.3284, 0.9108, 0.3329, 0.9178, 0.3284, 0.9228, 0.3472, 0.9102, 0.3491, 0.9108, 0.3329, 0.726, 0.242, 0.7135, 0.249, 0.709, 0.2397, 0.7252, 0.2319, 0.9625, 0.2241, 0.973, 0.2226, 0.98, 0.2915, 0.9695, 0.293, 0.8016, 0.18, 0.8459, 0.1944, 0.8355, 0.2491, 0.7845, 0.2326, 0.8459, 0.1944, 0.8558, 0.192, 0.8455, 0.2441, 0.8355, 0.2491, 0.9092, 0.208, 0.9625, 0.2241, 0.9695, 0.293, 0.9075, 0.2686, 0.9075, 0.2686, 0.8979, 0.2761, 0.8355, 0.2491, 0.8455, 0.2441, 0.9141, 0.02648, 0.9053, 0.01914, 0.9336, 0.008294, 0.9415, 0.01736, 0.7252, 0.2319, 0.7305, 0.2213, 0.9231, 0.3178, 0.9178, 0.3284, 0.7103, 0.2553, 0.7135, 0.249, 0.9102, 0.3491, 0.907, 0.3554, 0.7135, 0.249, 0.726, 0.242, 0.9108, 0.3329, 0.9102, 0.3491, 0.726, 0.242, 0.7252, 0.2319, 0.9178, 0.3284, 0.9108, 0.3329, 0.9178, 0.3284, 0.9228, 0.3472, 0.9102, 0.3491, 0.9108, 0.3329, 0.726, 0.242, 0.7135, 0.249, 0.709, 0.2397, 0.7252, 0.2319, 0.9625, 0.2241, 0.973, 0.2226, 0.98, 0.2915, 0.9695, 0.293, 0.8016, 0.18, 0.8459, 0.1944, 0.8355, 0.2491, 0.7845, 0.2326, 0.8459, 0.1944, 0.8558, 0.192, 0.8455, 0.2441, 0.8355, 0.2491, 0.9092, 0.208, 0.9625, 0.2241, 0.9695, 0.293, 0.9075, 0.2686, 0.9075, 0.2686, 0.8979, 0.2761, 0.8355, 0.2491, 0.8455, 0.2441, 0.9141, 0.02648, 0.9053, 0.01914, 0.9336, 0.008294, 0.9415, 0.01736, 0.7252, 0.2319, 0.7305, 0.2213, 0.9231, 0.3178, 0.9178, 0.3284, 0.7103, 0.2553, 0.7135, 0.249, 0.9102, 0.3491, 0.907, 0.3554, 0.7135, 0.249, 0.726, 0.242, 0.9108, 0.3329, 0.9102, 0.3491, 0.726, 0.242, 0.7252, 0.2319, 0.9178, 0.3284, 0.9108, 0.3329, 0.9178, 0.3284, 0.9228, 0.3472, 0.9102, 0.3491, 0.9108, 0.3329, 0.726, 0.242, 0.7135, 0.249, 0.709, 0.2397, 0.7252, 0.2319, 0.1323, 0.2762, 0.2637, 0.2762, 0.2596, 0.3363, 0.1325, 0.3363, 0.528, 0.2762, 0.5895, 0.2762, 0.5922, 0.3363, 0.5271, 0.3363, 0.3665, 0.2762, 0.4664, 0.2762, 0.462, 0.3363, 0.3643, 0.3363, 0.3151, 0.2762, 0.3665, 0.2762, 0.3643, 0.3363, 0.3119, 0.3363, 0.2637, 0.2762, 0.3151, 0.2762, 0.3119, 0.3363, 0.2596, 0.3363, 0.4664, 0.2762, 0.528, 0.2762, 0.5271, 0.3363, 0.462, 0.3363, 0.2646, 0.2381, 0.3156, 0.2381, 0.3156, 0.2486, 0.2644, 0.2486, 0.4666, 0.2381, 0.5273, 0.2381, 0.5275, 0.2486, 0.4667, 0.2486, 0.3665, 0.2762, 0.3151, 0.2762, 0.3156, 0.2486, 0.3655, 0.2486, 0.5895, 0.2762, 0.528, 0.2762, 0.5275, 0.2486, 0.5907, 0.2486, 0.4688, 0.2065, 0.5269, 0.2065, 0.5273, 0.2381, 0.4666, 0.2381, 0.2651, 0.2065, 0.3162, 0.2065, 0.3156, 0.2381, 0.2646, 0.2381, 0.462, 0.3363, 0.5271, 0.3363, 0.53, 0.3964, 0.4613, 0.3964, 0.2596, 0.3363, 0.3119, 0.3363, 0.3125, 0.3964, 0.2592, 0.3964, 0.6327, 0.4303, 0.566, 0.4303, 0.5622, 0.4088, 0.6286, 0.4088, 0.2592, 0.3964, 0.3125, 0.3964, 0.2971, 0.4088, 0.2262, 0.4088, 0.4613, 0.3964, 0.53, 0.3964, 0.5622, 0.4088, 0.4959, 0.4088, 0.3703, 0.4303, 0.2968, 0.4303, 0.2971, 0.4088, 0.3681, 0.4088, 0.9185, 0.5603, 0.8295, 0.5596, 0.8295, 0.5565, 0.9182, 0.557, 0.7408, 0.5313, 0.8297, 0.532, 0.8298, 0.5351, 0.7411, 0.5346, 0.9182, 0.557, 0.8295, 0.5565, 0.8296, 0.5458, 0.9174, 0.5462, 0.7411, 0.5346, 0.8298, 0.5351, 0.8296, 0.5458, 0.7418, 0.5454, 0.922, 0.6693, 0.8301, 0.6701, 0.8295, 0.5596, 0.9185, 0.5603, 0.6141, 0.07724, 0.5849, 0.2065, 0.5269, 0.2065, 0.5435, 0.07724, 0.3669, 0.07724, 0.3672, 0.2065, 0.3162, 0.2065, 0.3147, 0.07724, 0.739, 0.4186, 0.83, 0.4178, 0.8297, 0.532, 0.7408, 0.5313, 0.9747, 0.7194, 0.8296, 0.7194, 0.8318, 0.6936, 0.9246, 0.6941, 0.921, 0.417, 0.83, 0.4178, 0.829, 0.3999, 0.919, 0.4002, 0.6858, 0.3694, 0.8309, 0.369, 0.8283, 0.3943, 0.7364, 0.3938, 0.9246, 0.6941, 0.8318, 0.6936, 0.831, 0.6881, 0.922, 0.6884, 0.7364, 0.3938, 0.8283, 0.3943, 0.829, 0.3999, 0.7391, 0.3995, 0.2232, 0.4574, 0.296, 0.4574, 0.2958, 0.609, 0.222, 0.609, 0.5061, 0.4574, 0.5748, 0.4574, 0.5761, 0.609, 0.5076, 0.609, 0.7381, 0.6709, 0.8301, 0.6701, 0.831, 0.6881, 0.7401, 0.6877, 0.6435, 0.4574, 0.5748, 0.4574, 0.566, 0.4303, 0.6327, 0.4303, 0.3687, 0.4574, 0.296, 0.4574, 0.2968, 0.4303, 0.3703, 0.4303, 0.9036, 0.7996, 0.9034, 0.7718, 0.959, 0.7714, 0.9592, 0.7992, 0.9124, 0.087, 0.9485, 0.08628, 0.9555, 0.1552, 0.9108, 0.1475, 0.8666, 0.08477, 0.8763, 0.08772, 0.8661, 0.1398, 0.8562, 0.1396, 0.8358, 0.0748, 0.8666, 0.08477, 0.8562, 0.1396, 0.8187, 0.1274, 0.9485, 0.08628, 0.959, 0.0847, 0.966, 0.1536, 0.9555, 0.1552, 0.9124, 0.087, 0.9485, 0.08628, 0.9555, 0.1552, 0.9108, 0.1475, 0.8666, 0.08477, 0.8763, 0.08772, 0.8661, 0.1398, 0.8562, 0.1396, 0.8358, 0.0748, 0.8666, 0.08477, 0.8562, 0.1396, 0.8187, 0.1274, 0.9485, 0.08628, 0.959, 0.0847, 0.966, 0.1536, 0.9555, 0.1552, 0.9124, 0.087, 0.9485, 0.08628, 0.9555, 0.1552, 0.9108, 0.1475, 0.8666, 0.08477, 0.8763, 0.08772, 0.8661, 0.1398, 0.8562, 0.1396, 0.8358, 0.0748, 0.8666, 0.08477, 0.8562, 0.1396, 0.8187, 0.1274, 0.9485, 0.08628, 0.959, 0.0847, 0.966, 0.1536, 0.9555, 0.1552, 0.9124, 0.087, 0.9485, 0.08628, 0.9555, 0.1552, 0.9108, 0.1475, 0.8666, 0.08477, 0.8763, 0.08772, 0.8661, 0.1398, 0.8562, 0.1396, 0.8358, 0.0748, 0.8666, 0.08477, 0.8562, 0.1396, 0.8187, 0.1274, 0.9485, 0.08628, 0.959, 0.0847, 0.966, 0.1536, 0.9555, 0.1552, 0.9108, 0.1475, 0.9555, 0.1552, 0.9625, 0.2241, 0.9092, 0.208, 0.8562, 0.1396, 0.8661, 0.1398, 0.8558, 0.192, 0.8459, 0.1944, 0.8187, 0.1274, 0.8562, 0.1396, 0.8459, 0.1944, 0.8016, 0.18, 0.9555, 0.1552, 0.966, 0.1536, 0.973, 0.2226, 0.9625, 0.2241, 0.9415, 0.01736, 0.9521, 0.01576, 0.959, 0.0847, 0.9485, 0.08628, 0.8529, 0.02219, 0.877, 0.02999, 0.8666, 0.08477, 0.8358, 0.0748, 0.877, 0.02999, 0.8866, 0.0356, 0.8763, 0.08772, 0.8666, 0.08477, 0.9141, 0.02648, 0.9415, 0.01736, 0.9485, 0.08628, 0.9124, 0.087, 0.9108, 0.1475, 0.9555, 0.1552, 0.9625, 0.2241, 0.9092, 0.208, 0.8562, 0.1396, 0.8661, 0.1398, 0.8558, 0.192, 0.8459, 0.1944, 0.8187, 0.1274, 0.8562, 0.1396, 0.8459, 0.1944, 0.8016, 0.18, 0.9555, 0.1552, 0.966, 0.1536, 0.973, 0.2226, 0.9625, 0.2241, 0.9415, 0.01736, 0.9521, 0.01576, 0.959, 0.0847, 0.9485, 0.08628, 0.8529, 0.02219, 0.877, 0.02999, 0.8666, 0.08477, 0.8358, 0.0748, 0.877, 0.02999, 0.8866, 0.0356, 0.8763, 0.08772, 0.8666, 0.08477, 0.9141, 0.02648, 0.9415, 0.01736, 0.9485, 0.08628, 0.9124, 0.087, 0.9108, 0.1475, 0.9555, 0.1552, 0.9625, 0.2241, 0.9092, 0.208, 0.8562, 0.1396, 0.8661, 0.1398, 0.8558, 0.192, 0.8459, 0.1944, 0.8187, 0.1274, 0.8562, 0.1396, 0.8459, 0.1944, 0.8016, 0.18, 0.9555, 0.1552, 0.966, 0.1536, 0.973, 0.2226, 0.9625, 0.2241, 0.9415, 0.01736, 0.9521, 0.01576, 0.959, 0.0847, 0.9485, 0.08628, 0.8529, 0.02219, 0.877, 0.02999, 0.8666, 0.08477, 0.8358, 0.0748, 0.877, 0.02999, 0.8866, 0.0356, 0.8763, 0.08772, 0.8666, 0.08477, 0.9141, 0.02648, 0.9415, 0.01736, 0.9485, 0.08628, 0.9124, 0.087, 0.9415, 0.01736, 0.9521, 0.01576, 0.959, 0.0847, 0.9485, 0.08628, 0.8529, 0.02219, 0.877, 0.02999, 0.8666, 0.08477, 0.8358, 0.0748, 0.877, 0.02999, 0.8866, 0.0356, 0.8763, 0.08772, 0.8666, 0.08477, 0.9141, 0.02648, 0.9415, 0.01736, 0.9485, 0.08628, 0.9124, 0.087, 0.9108, 0.1475, 0.9555, 0.1552, 0.9625, 0.2241, 0.9092, 0.208, 0.8562, 0.1396, 0.8661, 0.1398, 0.8558, 0.192, 0.8459, 0.1944, 0.8187, 0.1274, 0.8562, 0.1396, 0.8459, 0.1944, 0.8016, 0.18, 0.9555, 0.1552, 0.966, 0.1536, 0.973, 0.2226, 0.9625, 0.2241, 0.8866, 0.0356, 0.9141, 0.02648, 0.9124, 0.087, 0.8763, 0.08772, 0.8288, 0.01439, 0.8529, 0.02219, 0.8358, 0.0748, 0.805, 0.06483, 0.7812, 0.1153, 0.8187, 0.1274, 0.8016, 0.18, 0.7574, 0.1657, 0.8661, 0.1398, 0.9108, 0.1475, 0.9092, 0.208, 0.8558, 0.192, 0.805, 0.06483, 0.8358, 0.0748, 0.8187, 0.1274, 0.7812, 0.1153, 0.8763, 0.08772, 0.9124, 0.087, 0.9108, 0.1475, 0.8661, 0.1398, 0.8866, 0.0356, 0.877, 0.02999, 0.9053, 0.01914, 0.9141, 0.02648, 0.9695, 0.293, 0.9603, 0.303, 0.8979, 0.2761, 0.9075, 0.2686, 0.8558, 0.192, 0.9092, 0.208, 0.9075, 0.2686, 0.8455, 0.2441, 0.7574, 0.1657, 0.8016, 0.18, 0.7845, 0.2326, 0.7336, 0.2161, 0.8866, 0.0356, 0.9141, 0.02648, 0.9124, 0.087, 0.8763, 0.08772, 0.8288, 0.01439, 0.8529, 0.02219, 0.8358, 0.0748, 0.805, 0.06483, 0.7812, 0.1153, 0.8187, 0.1274, 0.8016, 0.18, 0.7574, 0.1657, 0.8661, 0.1398, 0.9108, 0.1475, 0.9092, 0.208, 0.8558, 0.192, 0.805, 0.06483, 0.8358, 0.0748, 0.8187, 0.1274, 0.7812, 0.1153, 0.8763, 0.08772, 0.9124, 0.087, 0.9108, 0.1475, 0.8661, 0.1398, 0.8866, 0.0356, 0.877, 0.02999, 0.9053, 0.01914, 0.9141, 0.02648, 0.9695, 0.293, 0.9603, 0.303, 0.8979, 0.2761, 0.9075, 0.2686, 0.8558, 0.192, 0.9092, 0.208, 0.9075, 0.2686, 0.8455, 0.2441, 0.7574, 0.1657, 0.8016, 0.18, 0.7845, 0.2326, 0.7336, 0.2161, 0.8866, 0.0356, 0.9141, 0.02648, 0.9124, 0.087, 0.8763, 0.08772, 0.8288, 0.01439, 0.8529, 0.02219, 0.8358, 0.0748, 0.805, 0.06483, 0.7812, 0.1153, 0.8187, 0.1274, 0.8016, 0.18, 0.7574, 0.1657, 0.8661, 0.1398, 0.9108, 0.1475, 0.9092, 0.208, 0.8558, 0.192, 0.805, 0.06483, 0.8358, 0.0748, 0.8187, 0.1274, 0.7812, 0.1153, 0.8763, 0.08772, 0.9124, 0.087, 0.9108, 0.1475, 0.8661, 0.1398, 0.8866, 0.0356, 0.877, 0.02999, 0.9053, 0.01914, 0.9141, 0.02648, 0.9695, 0.293, 0.9603, 0.303, 0.8979, 0.2761, 0.9075, 0.2686, 0.8558, 0.192, 0.9092, 0.208, 0.9075, 0.2686, 0.8455, 0.2441, 0.7574, 0.1657, 0.8016, 0.18, 0.7845, 0.2326, 0.7336, 0.2161, 0.7812, 0.1153, 0.8187, 0.1274, 0.8016, 0.18, 0.7574, 0.1657, 0.8661, 0.1398, 0.9108, 0.1475, 0.9092, 0.208, 0.8558, 0.192, 0.8866, 0.0356, 0.9141, 0.02648, 0.9124, 0.087, 0.8763, 0.08772, 0.8288, 0.01439, 0.8529, 0.02219, 0.8358, 0.0748, 0.805, 0.06483, 0.805, 0.06483, 0.8358, 0.0748, 0.8187, 0.1274, 0.7812, 0.1153, 0.8763, 0.08772, 0.9124, 0.087, 0.9108, 0.1475, 0.8661, 0.1398, 0.8866, 0.0356, 0.877, 0.02999, 0.9053, 0.01914, 0.9141, 0.02648, 0.9695, 0.293, 0.9603, 0.303, 0.8979, 0.2761, 0.9075, 0.2686, 0.8558, 0.192, 0.9092, 0.208, 0.9075, 0.2686, 0.8455, 0.2441, 0.7574, 0.1657, 0.8016, 0.18, 0.7845, 0.2326, 0.7336, 0.2161])
me_cube.use_remesh_preserve_volume = False
me_cube.use_remesh_preserve_attributes = False
me_cube.use_mirror_vertex_groups = False
me_cube.update()

# ---- objects
ob_wind_mill = bpy.data.objects.new('Wind_Mill', me_cube)

# ---- transforms, parenting, visibility, modifiers, constraints
ob_wind_mill.location = (0.0, 0.0, 1.61)
ob_wind_mill.lock_rotations_4d = False
ob_wind_mill.empty_display_type = 'ARROWS'
ob_wind_mill.lineart.crease_threshold = 0.0

# ---- collection membership
col_collection_1.objects.link(ob_wind_mill)

# ---- scene / render settings (as saved in the file)
scene.frame_start = 1; scene.frame_end = 250; scene.frame_set(1)
scene.render.engine = 'CYCLES'
scene.render.image_settings.file_format = 'JPEG'
scene.render.image_settings.color_mode = 'RGB'
scene.render.image_settings.quality = 100
scene.render.dither_intensity = 0.0
scene.render.use_overwrite = False
scene.cycles.use_denoising = False
scene.cycles.samples = 196
scene.cycles.sampling_pattern = 'TABULATED_SOBOL'
scene.cycles.light_sampling_threshold = 0.0
scene.cycles.use_adaptive_sampling = False
scene.cycles.use_light_tree = False
scene.cycles.blur_glossy = 0.5
scene.cycles.max_bounces = 4
scene.cycles.pixel_filter_type = 'GAUSSIAN'
scene.cycles.sample_clamp_indirect = 0.0
scene.eevee.ray_tracing_options.trace_max_roughness = 0.0
scene.view_settings.view_transform = 'Standard'
bpy.context.view_layer.update()

# ---- added for rendering (the .blend has no active camera and no usable light): camera, sun
cam_auto = bpy.data.cameras.new('AutoCamera')
cam_auto.lens = 50.0
cam_auto.sensor_width = 36.0
cam_auto.clip_end = 1000.0
ob_auto_camera = bpy.data.objects.new('AutoCamera', cam_auto)
scene.collection.objects.link(ob_auto_camera)
ob_auto_camera.location = (11.603, -13.9785, 13.9143)
ob_auto_camera.rotation_euler = (1.09748, -7.21219e-08, 0.694738)
scene.camera = ob_auto_camera
light_auto_sun = bpy.data.lights.new('AutoSun', 'SUN')
light_auto_sun.energy = 3.0
light_auto_sun.angle = 0.0523599
ob_auto_sun = bpy.data.objects.new('AutoSun', light_auto_sun)
scene.collection.objects.link(ob_auto_sun)
ob_auto_sun.rotation_euler = (0.872665, 0.174533, 0.523599)
bpy.context.view_layer.update()
